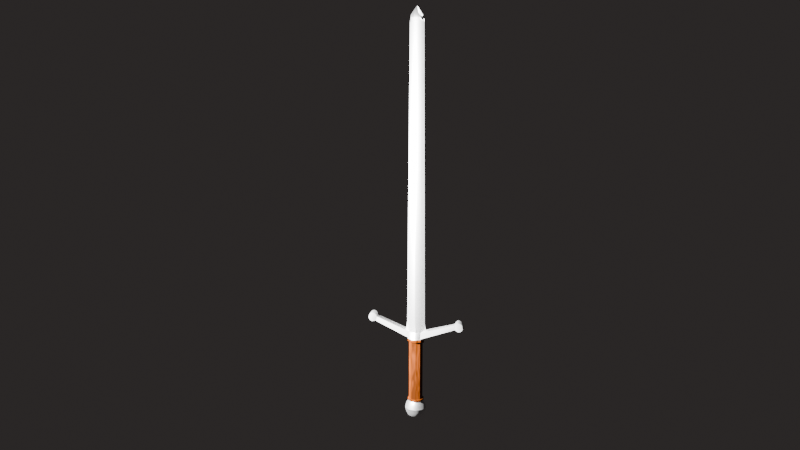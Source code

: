 # Source: espadaClaymore.blend  (saved by Blender 4.5.90; exported with 4.5.12 LTS)
import bpy
from mathutils import Matrix  # noqa: F401  (used for matrix-valued properties, if any)

bpy.ops.wm.read_factory_settings(use_empty=True)
scene = bpy.context.scene
scene.name = 'Scene'

# ---- collections
col_collection = bpy.data.collections.new('Collection'); scene.collection.children.link(col_collection)

# ---- materials (node trees are filled in below, after node groups)
mat_metal_001 = bpy.data.materials.new('Metal.001')
mat_mangomadera = bpy.data.materials.new('mangoMadera')

# ---- node groups
ng_smooth_by_angle = bpy.data.node_groups.new('Smooth by Angle', 'GeometryNodeTree')
_s = ng_smooth_by_angle.interface.new_socket(name='Mesh', in_out='OUTPUT', socket_type='NodeSocketGeometry')
_s = ng_smooth_by_angle.interface.new_socket(name='Mesh', in_out='INPUT', socket_type='NodeSocketGeometry')
_s = ng_smooth_by_angle.interface.new_socket(name='Angle', in_out='INPUT', socket_type='NodeSocketFloat')
_s.subtype = 'ANGLE'
_s.default_value = 0.5236
_s.min_value = 0.0
_s.max_value = 3.142
_s.description = 'Maximum face angle for smooth edges'
_s = ng_smooth_by_angle.interface.new_socket(name='Ignore Sharpness', in_out='INPUT', socket_type='NodeSocketBool')
_s.force_non_field = True
ng_smooth_by_angle.description = 'Set the sharpness of mesh edges based on the angle between the neighboring faces'
ng_smooth_by_angle.is_modifier = True
_N = ng_smooth_by_angle.nodes; _L = ng_smooth_by_angle.links
n0 = _N.new('GeometryNodeSetShadeSmooth'); n0.name = 'Set Shade Smooth'; n0.location = (120, -80)
n0.domain = 'EDGE'
n1 = _N.new('GeometryNodeSetShadeSmooth'); n1.name = 'Set Shade Smooth.001'; n1.location = (300, -80)
n2 = _N.new('NodeGroupOutput'); n2.name = 'Group Output'; n2.location = (480, -80)
n3 = _N.new('GeometryNodeInputMeshEdgeAngle'); n3.name = 'Edge Angle'; n3.location = (-440, -240)
n4 = _N.new('NodeGroupInput'); n4.name = 'Group Input'; n4.location = (-80, -80)
n5 = _N.new('GeometryNodeInputEdgeSmooth'); n5.name = 'Is Edge Smooth'; n5.location = (-260, -120)
n6 = _N.new('GeometryNodeInputShadeSmooth'); n6.name = 'Is Shade Smooth'; n6.location = (-440, -397)
n7 = _N.new('FunctionNodeCompare'); n7.name = 'Compare'; n7.location = (-260, -260)
n7.operation = 'LESS_EQUAL'
n7.inputs[6].default_value = (0.0, 0.0, 0.0, 0.0)
n7.inputs[7].default_value = (0.0, 0.0, 0.0, 0.0)
n8 = _N.new('FunctionNodeBooleanMath'); n8.name = 'Boolean Math.001'; n8.location = (-80, -260)
n9 = _N.new('NodeGroupInput'); n9.name = 'Group Input.001'; n9.location = (-440, -329)
n10 = _N.new('NodeGroupInput'); n10.name = 'Group Input.002'; n10.location = (-259, -189)
n11 = _N.new('FunctionNodeBooleanMath'); n11.name = 'Boolean Math'; n11.location = (-80, -149)
n11.operation = 'OR'
n12 = _N.new('FunctionNodeBooleanMath'); n12.name = 'Boolean Math.002'; n12.location = (-260, -380)
n12.operation = 'OR'
n13 = _N.new('NodeGroupInput'); n13.name = 'Group Input.003'; n13.location = (-440, -460)
_L.new(n3.outputs[0], n7.inputs[0])
_L.new(n1.outputs[0], n2.inputs[0])
_L.new(n9.outputs[1], n7.inputs[1])
_L.new(n7.outputs[0], n8.inputs[0])
_L.new(n4.outputs[0], n0.inputs[0])
_L.new(n0.outputs[0], n1.inputs[0])
_L.new(n8.outputs[0], n0.inputs[2])
_L.new(n10.outputs[2], n11.inputs[1])
_L.new(n5.outputs[0], n11.inputs[0])
_L.new(n11.outputs[0], n0.inputs[1])
_L.new(n13.outputs[2], n12.inputs[1])
_L.new(n6.outputs[0], n12.inputs[0])
_L.new(n12.outputs[0], n8.inputs[1])
n2.is_active_output = True

# ---- material node trees
mat_metal_001.use_nodes = True; mat_metal_001.node_tree.nodes.clear()
_N = mat_metal_001.node_tree.nodes; _L = mat_metal_001.node_tree.links
n0 = _N.new('ShaderNodeBsdfPrincipled'); n0.name = 'BSDF Principista'; n0.location = (365, 246)
n0.inputs[2].default_value = 0.4591
n1 = _N.new('ShaderNodeOutputMaterial'); n1.name = 'Material'; n1.location = (673, 208)
n2 = _N.new('ShaderNodeTexNoise'); n2.name = 'Ruido'; n2.location = (-876, 52)
n2.inputs[2].default_value = 11.8
n2.inputs[4].default_value = 0.35
n2.inputs[5].default_value = 0.1
n2.inputs[8].default_value = 0.5
n3 = _N.new('ShaderNodeValToRGB'); n3.name = 'Rampa de color'; n3.location = (-685, 129)
while len(n3.color_ramp.elements) > 1: n3.color_ramp.elements.remove(n3.color_ramp.elements[-1])
n3.color_ramp.elements[0].position = 0.0; n3.color_ramp.elements[0].color = (0.0, 0.0, 0.0, 1.0)
_e = n3.color_ramp.elements.new(1.0); _e.color = (1.0, 1.0, 1.0, 1.0)
n4 = _N.new('ShaderNodeMapping'); n4.name = 'Mapeo'; n4.location = (-1137, 40)
n5 = _N.new('ShaderNodeTexCoord'); n5.name = 'Coordenadas de texturizado'; n5.location = (-1317, 40)
n6 = _N.new('ShaderNodeMix'); n6.name = 'Mezclar'; n6.location = (-380, 215)
n6.data_type = 'RGBA'
n6.inputs[0].default_value = 0.8083
n6.inputs[7].default_value = (1.0, 1.0, 1.0, 1.0)
n7 = _N.new('ShaderNodeAmbientOcclusion'); n7.name = 'Oclusión ambiental'; n7.location = (-624, -168)
n7.samples = 3
n7.inside = True
n7.only_local = True
n7.inputs[0].default_value = (0.05571, 0.05571, 0.05571, 1.0)
n7.inputs[1].default_value = 0.005
n8 = _N.new('ShaderNodeMix'); n8.name = 'Mezclar.001'; n8.location = (-78, 81)
n8.data_type = 'RGBA'
n9 = _N.new('ShaderNodeAmbientOcclusion'); n9.name = 'Oclusión ambiental.001'; n9.location = (-626, -399)
n9.samples = 3
n9.inside = True
n9.inputs[0].default_value = (0.05571, 0.05571, 0.05571, 1.0)
n9.inputs[1].default_value = 0.005
n10 = _N.new('ShaderNodeMix'); n10.name = 'Mezclar.002'; n10.location = (-436, -217)
n10.data_type = 'RGBA'
n10.blend_type = 'ADD'
n11 = _N.new('ShaderNodeBevel'); n11.name = 'Biselar'; n11.location = (-403, 437)
n11.inputs[0].default_value = 0.005
n12 = _N.new('ShaderNodeValToRGB'); n12.name = 'Rampa de color.001'; n12.location = (-101, 444)
while len(n12.color_ramp.elements) > 1: n12.color_ramp.elements.remove(n12.color_ramp.elements[-1])
n12.color_ramp.elements[0].position = 0.2227; n12.color_ramp.elements[0].color = (1.0, 1.0, 1.0, 1.0)
_e = n12.color_ramp.elements.new(0.95); _e.color = (0.07816, 0.07816, 0.07816, 1.0)
_L.new(n0.outputs[0], n1.inputs[0])
_L.new(n2.outputs[0], n3.inputs[0])
_L.new(n4.outputs[0], n2.inputs[0])
_L.new(n5.outputs[3], n4.inputs[0])
_L.new(n3.outputs[0], n6.inputs[6])
_L.new(n6.outputs[2], n8.inputs[6])
_L.new(n7.outputs[0], n10.inputs[6])
_L.new(n9.outputs[0], n10.inputs[7])
_L.new(n10.outputs[2], n8.inputs[7])
_L.new(n11.outputs[0], n12.inputs[0])
_L.new(n12.outputs[0], n0.inputs[0])
_L.new(n6.outputs[2], n0.inputs[1])
n1.is_active_output = True
mat_mangomadera.use_nodes = True; mat_mangomadera.node_tree.nodes.clear()
_N = mat_mangomadera.node_tree.nodes; _L = mat_mangomadera.node_tree.links
n0 = _N.new('ShaderNodeBsdfPrincipled'); n0.name = 'BSDF Principista'; n0.location = (-27, 151)
n0.inputs[2].default_value = 0.0
n1 = _N.new('ShaderNodeOutputMaterial'); n1.name = 'Material'; n1.location = (277, 170)
n2 = _N.new('ShaderNodeTexWave'); n2.name = 'Ondas'; n2.location = (-710, 168)
n2.inputs[1].default_value = 4.6
n2.inputs[4].default_value = -1.4
n2.inputs[5].default_value = 0.7462
n3 = _N.new('ShaderNodeTexNoise'); n3.name = 'Ruido'; n3.location = (-705, -173)
n3.inputs[2].default_value = 7.6
n3.inputs[3].default_value = 3.9
n3.inputs[4].default_value = 1.0
n3.inputs[5].default_value = 0.2
n3.inputs[8].default_value = 5.0
n4 = _N.new('ShaderNodeMix'); n4.name = 'Mezclar'; n4.location = (-218, 131)
n4.data_type = 'RGBA'
n5 = _N.new('ShaderNodeValToRGB'); n5.name = 'Rampa de color'; n5.location = (-515, 150)
while len(n5.color_ramp.elements) > 1: n5.color_ramp.elements.remove(n5.color_ramp.elements[-1])
n5.color_ramp.elements[0].position = 0.9455; n5.color_ramp.elements[0].color = (0.16, 0.03353, 0.000261, 1.0)
_e = n5.color_ramp.elements.new(0.9909); _e.color = (0.0537, 0.01471, 0.00417, 1.0)
n6 = _N.new('ShaderNodeValToRGB'); n6.name = 'Rampa de color.001'; n6.location = (-522, -82)
while len(n6.color_ramp.elements) > 1: n6.color_ramp.elements.remove(n6.color_ramp.elements[-1])
n6.color_ramp.elements[0].position = 0.4273; n6.color_ramp.elements[0].color = (0.04681, 0.0114, 0.002511, 1.0)
_e = n6.color_ramp.elements.new(0.8227); _e.color = (1.0, 0.2305, 0.06095, 1.0)
_L.new(n0.outputs[0], n1.inputs[0])
_L.new(n5.outputs[0], n4.inputs[6])
_L.new(n2.outputs[1], n5.inputs[0])
_L.new(n4.outputs[2], n0.inputs[0])
_L.new(n3.outputs[0], n6.inputs[0])
_L.new(n6.outputs[0], n4.inputs[7])
n1.is_active_output = True

# ---- world
world_world = bpy.data.worlds.new('World'); scene.world = world_world
world_world.use_nodes = True; world_world.node_tree.nodes.clear()
_N = world_world.node_tree.nodes; _L = world_world.node_tree.links
n0 = _N.new('ShaderNodeOutputWorld'); n0.name = 'World Output'; n0.location = (200, 100)
n1 = _N.new('ShaderNodeBackground'); n1.name = 'Background'; n1.location = (-200, 100)
n1.inputs[0].default_value = (0.03004, 0.02653, 0.02591, 1.0)
_L.new(n1.outputs[0], n0.inputs[0])
n0.is_active_output = True
world_world.color = (0.05088, 0.05088, 0.05088)
world_world.sun_shadow_jitter_overblur = 0.0

# ---- cameras
cam_c_mara = bpy.data.cameras.new('Cámara')

# ---- lights
light_punto = bpy.data.lights.new('Punto', 'POINT')
light_punto.exposure = 9.443
light_punto.energy = 2.0

# ---- meshes
me_cilindro_002 = bpy.data.meshes.new('Cilindro.002')
me_cilindro_002.from_pydata([(0.0, 1.0, -0.9452), (0.0, 1.0, 1.0), (0.5878, 0.809, -1.0), (0.5878, 0.809, 1.0), (0.9511, 0.309, -1.0), (0.9511, 0.309, 1.0), (0.9511, -0.309, -1.0), (0.9511, -0.309, 1.0), (0.5878, -0.809, -1.0), (0.5878, -0.809, 1.0), (0.0, -1.0, -0.9452), (0.0, -1.0, 1.0), (-0.5878, -0.809, -1.0), (-0.5878, -0.809, 1.0), (-0.9511, -0.309, -1.0), (-0.9511, -0.309, 1.0), (-0.9511, 0.309, -1.0), (-0.9511, 0.309, 1.0), (-0.5878, 0.809, -1.0), (-0.5878, 0.809, 1.0), (0.8219, 1.131, 1.133), (-1.27e-07, 1.398, 1.133), (1.33, 0.4321, 1.133), (1.33, -0.4321, 1.133), (0.8219, -1.131, 1.133), (-1.27e-07, -1.398, 1.133), (-0.8219, -1.131, 1.133), (-1.33, -0.4321, 1.133), (-1.33, 0.4321, 1.133), (-0.8219, 1.131, 1.133), (0.9011, 1.24, 1.244), (-9.831e-08, 1.533, 1.244), (1.458, 0.4737, 1.244), (1.458, -0.4737, 1.244), (0.9011, -1.24, 1.244), (-9.831e-08, -1.533, 1.244), (-0.9011, -1.24, 1.244), (-1.458, -0.4737, 1.244), (-1.458, 0.4737, 1.244), (-0.9011, 1.24, 1.244), (0.8237, 1.134, 1.354), (-9.777e-08, 1.401, 1.354), (1.333, 0.4331, 1.354), (1.333, -0.4331, 1.354), (0.8237, -1.134, 1.354), (-9.777e-08, -1.401, 1.354), (-0.8237, -1.134, 1.354), (-1.333, -0.4331, 1.354), (-1.333, 0.4331, 1.354), (-0.8237, 1.134, 1.354), (0.6522, 0.8977, 1.489), (-1.378e-07, 1.11, 1.489), (1.055, 0.3429, 1.489), (1.055, -0.3429, 1.489), (0.6522, -0.8977, 1.489), (-1.378e-07, -1.11, 1.489), (-0.6522, -0.8977, 1.489), (-1.055, -0.3429, 1.489), (-1.055, 0.3429, 1.489), (-0.6522, 0.8977, 1.489), (0.3909, 0.5381, 1.551), (-1.766e-07, 0.6651, 1.551), (0.6325, 0.2055, 1.551), (0.6325, -0.2055, 1.551), (0.3909, -0.5381, 1.551), (-1.766e-07, -0.6651, 1.551), (-0.3909, -0.5381, 1.551), (-0.6325, -0.2055, 1.551), (-0.6325, 0.2055, 1.551), (-0.3909, 0.5381, 1.551), (1.698e-07, 1.441, -1.286), (0.4378, 0.809, -1.193), (0.5511, 0.309, -1.193), (0.5511, -0.309, -1.193), (0.4378, -0.809, -1.193), (1.698e-07, -1.441, -1.286), (-0.4378, -0.809, -1.193), (-0.5511, -0.309, -1.193), (-0.5511, 0.309, -1.193), (-0.4378, 0.809, -1.193), (2.259e-08, 5.846, -1.4), (0.4286, 5.845, -1.401), (-0.4286, 5.845, -1.401), (1.474e-07, 5.615, -1.533), (0.4286, 5.616, -1.533), (-0.4286, 5.616, -1.533), (0.4286, -5.76, -1.419), (2.259e-08, -5.76, -1.418), (-0.4286, -5.76, -1.419), (0.4286, -5.646, -1.558), (1.474e-07, -5.645, -1.558), (-0.4286, -5.646, -1.558), (1.698e-07, 1.0, -10.37), (0.08778, 0.809, -10.43), (0.2511, 0.309, -10.43), (0.2511, -0.309, -10.43), (0.08778, -0.809, -10.43), (1.698e-07, -1.0, -10.37), (-0.08778, -0.809, -10.37), (-0.2511, -0.309, -10.37), (-0.2511, 0.309, -10.37), (-0.08778, 0.809, -10.37), (-0.8014, -0.6563, -1.0), (-1.116, -0.2553, -1.0), (-1.116, 0.2553, -1.0), (-0.8014, 0.6563, -1.0), (-0.6778, -0.2202, -1.193), (-0.6778, 0.2202, -1.193), (0.8014, 0.6563, -1.0), (1.116, 0.2553, -1.0), (1.116, -0.2553, -1.0), (0.8014, -0.6563, -1.0), (0.6778, 0.2202, -1.193), (0.6778, -0.2202, -1.193), (1.698e-07, 1.0, -10.48), (0.08778, 0.809, -10.51), (0.2511, 0.309, -10.51), (0.2511, -0.309, -10.51), (0.08778, -0.809, -10.51), (1.698e-07, -1.0, -10.48), (-0.08778, -0.809, -10.51), (-0.2511, -0.309, -10.51), (-0.2511, 0.309, -10.51), (-0.08778, 0.809, -10.51), (0.08778, 0.809, -10.6), (0.2511, 0.309, -10.6), (0.2511, -0.309, -10.6), (0.08778, -0.809, -10.6), (-0.08778, -0.809, -10.6), (-0.2511, -0.309, -10.6), (-0.2511, 0.309, -10.6), (-0.08778, 0.809, -10.6), (0.05954, 0.07328, -10.83), (0.05954, -0.07328, -10.83), (-0.05954, -0.07328, -10.83), (-0.05954, 0.07328, -10.83), (0.5415, 0.103, -1.486), (0.5415, -0.103, -1.486), (-0.5415, -0.103, -1.485), (-0.5415, 0.103, -1.485), (-0.2814, 0.809, -1.485), (-0.2814, -0.809, -1.485), (1.698e-07, 1.3, -1.485), (0.2814, -0.809, -1.486), (0.2814, 0.809, -1.486), (1.698e-07, -1.3, -1.485), (-1.182e-07, 6.0, -1.374), (0.4107, 5.936, -1.411), (-0.4107, 5.936, -1.411), (7.04e-08, 5.652, -1.575), (0.4107, 5.716, -1.538), (-0.4107, 5.716, -1.538), (0.4107, -5.858, -1.426), (-1.204e-07, -5.89, -1.386), (-0.4107, -5.858, -1.426), (0.4107, -5.749, -1.559), (6.822e-08, -5.717, -1.598), (-0.4107, -5.749, -1.559), (-2.967e-07, 6.209, -1.348), (0.4438, 6.123, -1.394), (-0.4438, 6.123, -1.394), (-1.072e-07, 5.73, -1.624), (0.4438, 5.806, -1.577), (-0.4438, 5.806, -1.577), (0.4438, -6.028, -1.401), (-2.991e-07, -6.073, -1.353), (-0.4438, -6.028, -1.401), (0.4438, -5.87, -1.594), (-1.097e-07, -5.835, -1.643), (-0.4438, -5.87, -1.594), (-6.815e-07, 6.554, -1.325), (0.483, 6.442, -1.382), (-0.483, 6.442, -1.382), (-4.926e-07, 5.922, -1.69), (0.483, 6.011, -1.631), (-0.483, 6.011, -1.631), (0.483, -6.332, -1.377), (-6.902e-07, -6.394, -1.317), (-0.483, -6.332, -1.377), (0.483, -6.117, -1.639), (-4.936e-07, -6.079, -1.7), (-0.483, -6.117, -1.639), (-1.024e-06, 6.814, -1.346), (0.483, 6.702, -1.402), (-0.483, 6.702, -1.402), (-8.349e-07, 6.182, -1.71), (0.483, 6.27, -1.652), (-0.483, 6.27, -1.652), (0.483, -6.605, -1.387), (-1.031e-06, -6.667, -1.327), (-0.483, -6.605, -1.387), (0.483, -6.39, -1.649), (-8.342e-07, -6.352, -1.711), (-0.483, -6.39, -1.649), (-1.371e-06, 7.012, -1.404), (0.4497, 6.922, -1.452), (-0.4497, 6.922, -1.452), (-1.181e-06, 6.51, -1.694), (0.4497, 6.587, -1.645), (-0.4497, 6.587, -1.645), (0.4497, -6.863, -1.427), (-1.369e-06, -6.911, -1.377), (-0.4497, -6.863, -1.427), (0.4497, -6.696, -1.631), (-1.179e-06, -6.661, -1.682), (-0.4497, -6.696, -1.631), (-1.552e-06, 7.052, -1.466), (0.4043, 6.991, -1.501), (-0.4043, 6.991, -1.501), (-1.361e-06, 6.727, -1.653), (0.4043, 6.789, -1.618), (-0.4043, 6.789, -1.618), (0.4043, -6.972, -1.473), (-1.541e-06, -7.001, -1.436), (-0.4043, -6.972, -1.473), (0.4043, -6.871, -1.596), (-1.36e-06, -6.84, -1.633), (-0.4043, -6.871, -1.596), (0.0, 1.0, -0.8601), (0.5878, 0.809, -0.9125), (0.9511, 0.309, -0.9125), (0.9511, -0.309, -0.9125), (0.5878, -0.809, -0.9125), (0.0, -1.0, -0.8601), (-0.5878, -0.809, -0.9125), (-0.9511, -0.309, -0.9125), (-0.9511, 0.309, -0.9125), (-0.5878, 0.809, -0.9125), (0.0, 1.0, 0.9454), (0.5878, 0.809, 0.9439), (0.9511, 0.309, 0.9439), (0.9511, -0.309, 0.9439), (0.5878, -0.809, 0.9439), (0.0, -1.0, 0.9454), (-0.5878, -0.809, 0.9439), (-0.9511, -0.309, 0.9439), (-0.9511, 0.309, 0.9439), (-0.5878, 0.809, 0.9439), (0.6786, 0.934, 1.0), (0.7029, 0.935, 0.98), (0.6719, 0.9572, 0.98), (0.6891, 0.9364, 0.997), (0.6775, 0.9446, 0.997), (0.686, 0.9442, 0.9948), (0.6943, 0.9437, 0.98), (0.6979, 0.9367, 0.9898), (0.6914, 0.9439, 0.9895), (0.6751, 0.953, 0.9898), (0.683, 0.9518, 0.98), (0.6841, 0.9491, 0.9895), (0.01902, 1.169, 0.98), (-0.01902, 1.169, 0.98), (0.0, 1.154, 1.0), (0.006953, 1.171, 0.98), (0.01401, 1.168, 0.9898), (0.004463, 1.17, 0.9895), (-0.01401, 1.168, 0.9898), (-0.006953, 1.171, 0.98), (-0.004463, 1.17, 0.9895), (0.007123, 1.162, 0.997), (-0.007123, 1.162, 0.997), (-5.355e-09, 1.167, 0.9948), (0.01902, 1.169, 0.9654), (0.0, 1.154, 0.9454), (-0.01902, 1.169, 0.9654), (0.014, 1.168, 0.9556), (0.006953, 1.171, 0.9654), (0.004461, 1.17, 0.9559), (-0.007116, 1.162, 0.9483), (0.007115, 1.162, 0.9483), (-8.382e-09, 1.167, 0.9506), (-0.006953, 1.171, 0.9654), (-0.014, 1.168, 0.9556), (-0.004461, 1.17, 0.9559), (1.077, 0.4004, 1.0), (1.081, 0.4282, 0.98), (1.083, 0.4084, 0.9973), (1.085, 0.4186, 0.99), (0.6786, -0.934, 1.0), (0.6719, -0.9572, 0.98), (0.7029, -0.935, 0.98), (0.6775, -0.9446, 0.997), (0.6891, -0.9364, 0.997), (0.686, -0.9442, 0.9948), (0.683, -0.9518, 0.98), (0.6751, -0.953, 0.9898), (0.6841, -0.9491, 0.9895), (0.6979, -0.9367, 0.9898), (0.6943, -0.9437, 0.98), (0.6914, -0.9439, 0.9895), (1.081, -0.4282, 0.98), (1.077, -0.4004, 1.0), (1.085, -0.4186, 0.99), (1.083, -0.4084, 0.9973), (0.01902, -1.169, 0.98), (0.0, -1.154, 1.0), (-0.01902, -1.169, 0.98), (0.01401, -1.168, 0.9898), (0.006953, -1.171, 0.98), (0.004463, -1.17, 0.9895), (-0.007123, -1.162, 0.997), (0.007123, -1.162, 0.997), (5.355e-09, -1.167, 0.9948), (-0.006953, -1.171, 0.98), (-0.01401, -1.168, 0.9898), (-0.004463, -1.17, 0.9895), (-0.6719, -0.9572, 0.98), (-0.6786, -0.934, 1.0), (-0.7027, -0.9348, 0.98), (-0.6751, -0.953, 0.9898), (-0.6829, -0.9518, 0.98), (-0.6841, -0.9491, 0.9895), (-0.6891, -0.9363, 0.997), (-0.6775, -0.9446, 0.997), (-0.686, -0.9442, 0.9948), (-0.6942, -0.9436, 0.98), (-0.6978, -0.9366, 0.9898), (-0.6913, -0.9439, 0.9895), (-1.098, -0.3568, 1.0), (-1.118, -0.3432, 0.98), (-1.106, -0.3794, 0.98), (-1.108, -0.3524, 0.997), (-1.103, -0.366, 0.997), (-1.11, -0.3606, 0.9948), (-1.116, -0.3554, 0.98), (-1.115, -0.3476, 0.9898), (-1.114, -0.3573, 0.9895), (-1.106, -0.3742, 0.9898), (-1.112, -0.3686, 0.98), (-1.111, -0.3658, 0.9895), (-1.098, 0.3568, 1.0), (-1.106, 0.3794, 0.98), (-1.118, 0.3432, 0.98), (-1.103, 0.366, 0.997), (-1.108, 0.3524, 0.997), (-1.11, 0.3606, 0.9948), (-1.112, 0.3686, 0.98), (-1.106, 0.3742, 0.9898), (-1.111, 0.3658, 0.9895), (-1.115, 0.3476, 0.9898), (-1.116, 0.3554, 0.98), (-1.114, 0.3573, 0.9895), (-0.6786, 0.934, 1.0), (-0.6719, 0.9572, 0.98), (-0.7027, 0.9348, 0.98), (-0.6775, 0.9446, 0.997), (-0.6891, 0.9363, 0.997), (-0.686, 0.9442, 0.9948), (-0.6829, 0.9518, 0.98), (-0.6751, 0.953, 0.9898), (-0.6841, 0.9491, 0.9895), (-0.6978, 0.9366, 0.9898), (-0.6942, 0.9436, 0.98), (-0.6913, 0.9439, 0.9895), (0.6719, 0.9572, 0.9639), (0.7029, 0.935, 0.9639), (0.6786, 0.934, 0.9439), (0.683, 0.9518, 0.9639), (0.6751, 0.953, 0.9541), (0.6841, 0.9491, 0.9544), (0.6979, 0.9367, 0.9541), (0.6943, 0.9437, 0.9639), (0.6914, 0.9439, 0.9544), (0.6775, 0.9446, 0.9468), (0.6891, 0.9363, 0.9468), (0.6861, 0.9442, 0.9491), (1.077, 0.4004, 0.9439), (1.081, 0.4282, 0.9639), (1.083, 0.4084, 0.9465), (1.085, 0.4186, 0.9539), (1.081, -0.4282, 0.9639), (1.077, -0.4004, 0.9439), (1.085, -0.4186, 0.9539), (1.083, -0.4084, 0.9465), (0.7029, -0.935, 0.9639), (0.6719, -0.9572, 0.9639), (0.6786, -0.934, 0.9439), (0.6943, -0.9437, 0.9639), (0.6979, -0.9367, 0.9541), (0.6914, -0.9439, 0.9544), (0.6751, -0.953, 0.9541), (0.683, -0.9518, 0.9639), (0.6841, -0.9491, 0.9544), (0.6891, -0.9363, 0.9468), (0.6775, -0.9446, 0.9468), (0.6861, -0.9442, 0.9491), (0.01902, -1.169, 0.9654), (-0.01902, -1.169, 0.9654), (0.0, -1.154, 0.9454), (0.006953, -1.171, 0.9654), (0.014, -1.168, 0.9556), (0.004461, -1.17, 0.9559), (-0.014, -1.168, 0.9556), (-0.006953, -1.171, 0.9654), (-0.004461, -1.17, 0.9559), (0.007116, -1.162, 0.9483), (-0.007115, -1.162, 0.9483), (8.382e-09, -1.167, 0.9506), (-0.6719, -0.9572, 0.9639), (-0.7027, -0.9348, 0.9639), (-0.6786, -0.934, 0.9439), (-0.6829, -0.9518, 0.9639), (-0.6751, -0.953, 0.9541), (-0.6841, -0.9491, 0.9544), (-0.6978, -0.9366, 0.9541), (-0.6942, -0.9436, 0.9639), (-0.6913, -0.9439, 0.9544), (-0.6775, -0.9446, 0.9468), (-0.6891, -0.9363, 0.9468), (-0.686, -0.9442, 0.9491), (-1.106, -0.3794, 0.9639), (-1.118, -0.3432, 0.9639), (-1.098, -0.3568, 0.9439), (-1.112, -0.3686, 0.9639), (-1.106, -0.3742, 0.9541), (-1.111, -0.3658, 0.9544), (-1.115, -0.3476, 0.9541), (-1.116, -0.3554, 0.9639), (-1.114, -0.3573, 0.9544), (-1.103, -0.366, 0.9468), (-1.108, -0.3524, 0.9468), (-1.11, -0.3606, 0.949), (-1.118, 0.3432, 0.9639), (-1.106, 0.3794, 0.9639), (-1.098, 0.3568, 0.9439), (-1.116, 0.3554, 0.9639), (-1.115, 0.3476, 0.9541), (-1.114, 0.3573, 0.9544), (-1.106, 0.3742, 0.9541), (-1.112, 0.3686, 0.9639), (-1.111, 0.3658, 0.9544), (-1.108, 0.3524, 0.9468), (-1.103, 0.366, 0.9468), (-1.11, 0.3606, 0.949), (-0.7027, 0.9348, 0.9639), (-0.6719, 0.9572, 0.9639), (-0.6786, 0.934, 0.9439), (-0.6942, 0.9436, 0.9639), (-0.6978, 0.9366, 0.9541), (-0.6913, 0.9439, 0.9544), (-0.6751, 0.953, 0.9541), (-0.6829, 0.9518, 0.9639), (-0.6841, 0.9491, 0.9544), (-0.6891, 0.9363, 0.9468), (-0.6775, 0.9446, 0.9468), (-0.686, 0.9442, 0.9491), (0.0, 1.173, -0.9452), (-0.01902, 1.188, -0.9267), (0.01902, 1.188, -0.9267), (-0.006875, 1.181, -0.9428), (0.006875, 1.181, -0.9428), (-1.921e-08, 1.186, -0.9407), (-0.006951, 1.19, -0.9267), (-0.01375, 1.186, -0.9361), (-0.004387, 1.188, -0.9356), (0.01375, 1.186, -0.9361), (0.006951, 1.19, -0.9267), (0.004387, 1.188, -0.9356), (0.6836, 0.9716, -0.9784), (0.7144, 0.9492, -0.98), (0.6908, 0.948, -1.0), (0.6946, 0.9662, -0.9789), (0.6867, 0.9673, -0.9886), (0.6959, 0.9634, -0.9888), (0.7097, 0.9508, -0.9898), (0.7059, 0.958, -0.9795), (0.7032, 0.9581, -0.9892), (0.6893, 0.9588, -0.9964), (0.7011, 0.9504, -0.997), (0.6979, 0.9583, -0.9945), (0.682, 0.9727, -0.9312), (0.6883, 0.9498, -0.9125), (0.7129, 0.9503, -0.9325), (0.6853, 0.9686, -0.9217), (0.6931, 0.9673, -0.9316), (0.6941, 0.9648, -0.9224), (0.6988, 0.952, -0.9154), (0.6876, 0.9603, -0.915), (0.6959, 0.9599, -0.9174), (0.7043, 0.9591, -0.9321), (0.7078, 0.9521, -0.9227), (0.7012, 0.9595, -0.9227), (1.124, 0.3852, -0.98), (1.136, 0.349, -0.98), (1.116, 0.3625, -1.0), (1.13, 0.3743, -0.98), (1.124, 0.3799, -0.9898), (1.129, 0.3715, -0.9895), (1.133, 0.3533, -0.9898), (1.134, 0.3611, -0.98), (1.132, 0.363, -0.9895), (1.121, 0.3717, -0.997), (1.125, 0.3581, -0.997), (1.128, 0.3664, -0.9948), (1.124, 0.3851, -0.9325), (1.116, 0.3625, -0.9125), (1.136, 0.349, -0.9325), (1.124, 0.3799, -0.9227), (1.13, 0.3743, -0.9325), (1.129, 0.3715, -0.923), (1.125, 0.3582, -0.9154), (1.121, 0.3717, -0.9154), (1.128, 0.3664, -0.9177), (1.134, 0.3611, -0.9325), (1.133, 0.3533, -0.9227), (1.132, 0.363, -0.923), (1.136, -0.349, -0.98), (1.124, -0.3852, -0.98), (1.116, -0.3625, -1.0), (1.134, -0.3611, -0.98), (1.133, -0.3533, -0.9898), (1.132, -0.363, -0.9895), (1.124, -0.3799, -0.9898), (1.13, -0.3743, -0.98), (1.129, -0.3715, -0.9895), (1.125, -0.3581, -0.997), (1.121, -0.3717, -0.997), (1.128, -0.3664, -0.9948), (1.136, -0.349, -0.9325), (1.116, -0.3625, -0.9125), (1.124, -0.3851, -0.9325), (1.133, -0.3533, -0.9227), (1.134, -0.3611, -0.9325), (1.132, -0.363, -0.923), (1.121, -0.3717, -0.9154), (1.125, -0.3582, -0.9154), (1.128, -0.3664, -0.9177), (1.13, -0.3743, -0.9325), (1.124, -0.3799, -0.9227), (1.129, -0.3715, -0.923), (0.7144, -0.9492, -0.98), (0.6836, -0.9716, -0.9784), (0.6908, -0.948, -1.0), (0.7059, -0.958, -0.9795), (0.7097, -0.9508, -0.9898), (0.7032, -0.9581, -0.9892), (0.6867, -0.9673, -0.9886), (0.6946, -0.9662, -0.9789), (0.6959, -0.9633, -0.9888), (0.7011, -0.9504, -0.997), (0.6893, -0.9588, -0.9964), (0.6979, -0.9583, -0.9945), (0.7129, -0.9503, -0.9325), (0.6883, -0.9498, -0.9125), (0.682, -0.9727, -0.9312), (0.7078, -0.9521, -0.9227), (0.7043, -0.9591, -0.9321), (0.7012, -0.9595, -0.9227), (0.6876, -0.9603, -0.915), (0.6988, -0.952, -0.9154), (0.6959, -0.9599, -0.9174), (0.6931, -0.9673, -0.9316), (0.6853, -0.9686, -0.9217), (0.6941, -0.9648, -0.9224), (0.01902, -1.188, -0.9267), (-0.01902, -1.188, -0.9267), (0.0, -1.173, -0.9452), (0.006951, -1.19, -0.9267), (0.01375, -1.186, -0.9361), (0.004387, -1.188, -0.9356), (-0.01375, -1.186, -0.9361), (-0.006951, -1.19, -0.9267), (-0.004387, -1.188, -0.9356), (0.006875, -1.181, -0.9428), (-0.006875, -1.181, -0.9428), (1.921e-08, -1.186, -0.9407), (0.01903, -1.188, -0.8816), (0.0, -1.173, -0.8601), (-0.01903, -1.188, -0.8816), (0.01425, -1.186, -0.8714), (0.006955, -1.19, -0.8816), (0.004536, -1.188, -0.8716), (-0.007359, -1.181, -0.8636), (0.007359, -1.181, -0.8636), (1.967e-08, -1.186, -0.8659), (-0.006954, -1.19, -0.8816), (-0.01425, -1.186, -0.8714), (-0.004536, -1.188, -0.8716), (-0.6836, -0.9716, -0.9784), (-0.7144, -0.9492, -0.98), (-0.6908, -0.948, -1.0), (-0.6946, -0.9662, -0.9789), (-0.6867, -0.9673, -0.9886), (-0.6959, -0.9634, -0.9888), (-0.7097, -0.9508, -0.9898), (-0.7059, -0.958, -0.9795), (-0.7032, -0.9581, -0.9892), (-0.6893, -0.9588, -0.9964), (-0.7011, -0.9504, -0.997), (-0.6979, -0.9583, -0.9945), (-0.682, -0.9727, -0.9312), (-0.6883, -0.9498, -0.9125), (-0.7129, -0.9503, -0.9325), (-0.6853, -0.9686, -0.9217), (-0.6931, -0.9673, -0.9316), (-0.6941, -0.9648, -0.9224), (-0.6988, -0.952, -0.9154), (-0.6876, -0.9603, -0.915), (-0.6959, -0.9599, -0.9174), (-0.7043, -0.9591, -0.9321), (-0.7078, -0.9521, -0.9227), (-0.7012, -0.9595, -0.9227), (-1.124, -0.3852, -0.98), (-1.136, -0.349, -0.98), (-1.116, -0.3625, -1.0), (-1.13, -0.3743, -0.98), (-1.124, -0.3799, -0.9898), (-1.129, -0.3715, -0.9895), (-1.133, -0.3533, -0.9898), (-1.134, -0.3611, -0.98), (-1.132, -0.363, -0.9895), (-1.121, -0.3717, -0.997), (-1.125, -0.3581, -0.997), (-1.128, -0.3664, -0.9948), (-1.124, -0.3851, -0.9325), (-1.116, -0.3625, -0.9125), (-1.136, -0.349, -0.9325), (-1.124, -0.3799, -0.9227), (-1.13, -0.3743, -0.9325), (-1.129, -0.3715, -0.923), (-1.125, -0.3582, -0.9154), (-1.121, -0.3717, -0.9154), (-1.128, -0.3664, -0.9177), (-1.134, -0.3611, -0.9325), (-1.133, -0.3533, -0.9227), (-1.132, -0.363, -0.923), (-1.136, 0.349, -0.98), (-1.124, 0.3852, -0.98), (-1.116, 0.3625, -1.0), (-1.134, 0.3611, -0.98), (-1.133, 0.3533, -0.9898), (-1.132, 0.363, -0.9895), (-1.124, 0.3799, -0.9898), (-1.13, 0.3743, -0.98), (-1.129, 0.3715, -0.9895), (-1.125, 0.3581, -0.997), (-1.121, 0.3717, -0.997), (-1.128, 0.3664, -0.9948), (-1.136, 0.349, -0.9325), (-1.116, 0.3625, -0.9125), (-1.124, 0.3851, -0.9325), (-1.133, 0.3533, -0.9227), (-1.134, 0.3611, -0.9325), (-1.132, 0.363, -0.923), (-1.121, 0.3717, -0.9154), (-1.125, 0.3582, -0.9154), (-1.128, 0.3664, -0.9177), (-1.13, 0.3743, -0.9325), (-1.124, 0.3799, -0.9227), (-1.129, 0.3715, -0.923), (-0.7144, 0.9492, -0.98), (-0.6836, 0.9716, -0.9784), (-0.6908, 0.948, -1.0), (-0.7059, 0.958, -0.9795), (-0.7097, 0.9508, -0.9898), (-0.7032, 0.9581, -0.9892), (-0.6867, 0.9673, -0.9886), (-0.6946, 0.9662, -0.9789), (-0.6959, 0.9633, -0.9888), (-0.7011, 0.9504, -0.997), (-0.6893, 0.9588, -0.9964), (-0.6979, 0.9583, -0.9945), (-0.7129, 0.9503, -0.9325), (-0.6883, 0.9498, -0.9125), (-0.682, 0.9727, -0.9312), (-0.7078, 0.9521, -0.9227), (-0.7043, 0.9591, -0.9321), (-0.7012, 0.9595, -0.9227), (-0.6876, 0.9603, -0.915), (-0.6988, 0.952, -0.9154), (-0.6959, 0.9599, -0.9174), (-0.6931, 0.9673, -0.9316), (-0.6853, 0.9686, -0.9217), (-0.6941, 0.9648, -0.9224), (0.01903, 1.188, -0.8816), (-0.01903, 1.188, -0.8816), (0.0, 1.173, -0.8601), (0.006954, 1.19, -0.8816), (0.01425, 1.186, -0.8714), (0.004536, 1.188, -0.8716), (-0.01425, 1.186, -0.8714), (-0.006955, 1.19, -0.8816), (-0.004536, 1.188, -0.8716), (0.007359, 1.181, -0.8636), (-0.007359, 1.181, -0.8636), (-1.967e-08, 1.186, -0.8659)], [], [(230, 5, 7, 231), (13, 11, 25, 26), (2, 71, 84, 81), (25, 24, 34, 35), (11, 9, 24, 25), (9, 7, 23, 24), (3, 1, 21, 20), (7, 5, 22, 23), (5, 3, 20, 22), (1, 19, 29, 21), (19, 17, 28, 29), (17, 15, 27, 28), (15, 13, 26, 27), (32, 30, 40, 42), (22, 20, 30, 32), (29, 28, 38, 39), (26, 25, 35, 36), (23, 22, 32, 33), (21, 29, 39, 31), (27, 26, 36, 37), (24, 23, 33, 34), (20, 21, 31, 30), (28, 27, 37, 38), (46, 45, 55, 56), (39, 38, 48, 49), (36, 35, 45, 46), (33, 32, 42, 43), (31, 39, 49, 41), (37, 36, 46, 47), (34, 33, 43, 44), (30, 31, 41, 40), (38, 37, 47, 48), (35, 34, 44, 45), (53, 52, 62, 63), (43, 42, 52, 53), (41, 49, 59, 51), (47, 46, 56, 57), (44, 43, 53, 54), (40, 41, 51, 50), (48, 47, 57, 58), (45, 44, 54, 55), (42, 40, 50, 52), (49, 48, 58, 59), (60, 61, 69, 68, 67, 66, 65, 64, 63, 62), (51, 59, 69, 61), (57, 56, 66, 67), (54, 53, 63, 64), (50, 51, 61, 60), (58, 57, 67, 68), (55, 54, 64, 65), (52, 50, 60, 62), (59, 58, 68, 69), (56, 55, 65, 66), (140, 142, 92, 101), (72, 71, 112), (6, 8, 111, 110), (79, 18, 82, 85), (12, 14, 103, 102), (18, 79, 105), (16, 18, 105, 104), (12, 76, 91, 88), (74, 8, 86, 89), (74, 73, 113), (86, 87, 153, 152), (91, 90, 156, 157), (18, 0, 80, 82), (0, 2, 81, 80), (71, 70, 83, 84), (70, 79, 85, 83), (82, 80, 146, 148), (89, 86, 152, 155), (8, 10, 87, 86), (75, 74, 89, 90), (10, 12, 88, 87), (76, 75, 90, 91), (94, 95, 117, 116), (141, 138, 99, 98), (137, 143, 96, 95), (142, 144, 93, 92), (138, 139, 100, 99), (143, 145, 97, 96), (144, 136, 94, 93), (139, 140, 101, 100), (145, 141, 98, 97), (136, 137, 95, 94), (104, 105, 79, 107), (103, 104, 107, 106), (102, 103, 106, 76), (79, 78, 107), (76, 12, 102), (77, 76, 106), (14, 16, 104, 103), (77, 106, 138), (109, 110, 113, 112), (108, 109, 112, 71), (110, 111, 74, 113), (71, 2, 108), (8, 74, 111), (2, 4, 109, 108), (72, 112, 136), (4, 6, 110, 109), (97, 98, 120, 119), (100, 101, 123, 122), (93, 94, 116, 115), (96, 97, 119, 118), (120, 118, 119), (122, 123, 131, 130), (114, 115, 123), (115, 116, 125, 124), (117, 118, 127, 126), (101, 92, 114, 123), (98, 99, 121, 120), (95, 96, 118, 117), (92, 93, 115, 114), (99, 100, 122, 121), (124, 125, 130, 131), (125, 126, 133, 132), (129, 126, 127, 128), (120, 121, 129, 128), (118, 120, 128, 127), (116, 117, 126, 125), (123, 115, 124, 131), (121, 122, 130, 129), (135, 132, 133, 134), (126, 129, 134, 133), (130, 125, 132, 135), (129, 130, 135, 134), (130, 131, 135), (125, 124, 132), (131, 124, 132, 135), (128, 129, 134), (127, 126, 133), (128, 127, 133, 134), (119, 128, 120), (119, 127, 128), (118, 127, 119), (131, 123, 114), (114, 124, 131), (124, 114, 115), (75, 76, 141, 145), (73, 72, 136, 137), (113, 73, 137), (106, 107, 139, 138), (107, 78, 139), (112, 113, 137, 136), (78, 77, 138, 139), (78, 79, 140, 139), (71, 72, 136, 144), (74, 75, 145, 143), (70, 71, 144, 142), (73, 74, 143, 137), (76, 77, 138, 141), (79, 70, 142, 140), (149, 151, 163, 161), (84, 83, 149, 150), (88, 91, 157, 154), (85, 82, 148, 151), (87, 88, 154, 153), (83, 85, 151, 149), (80, 81, 147, 146), (90, 89, 155, 156), (81, 84, 150, 147), (152, 153, 165, 164), (161, 163, 175, 173), (164, 165, 177, 176), (154, 157, 169, 166), (146, 147, 159, 158), (153, 154, 166, 165), (147, 150, 162, 159), (155, 152, 164, 167), (148, 146, 158, 160), (156, 155, 167, 168), (151, 148, 160, 163), (150, 149, 161, 162), (157, 156, 168, 169), (174, 173, 185, 186), (175, 172, 184, 187), (166, 169, 181, 178), (158, 159, 171, 170), (165, 166, 178, 177), (159, 162, 174, 171), (167, 164, 176, 179), (160, 158, 170, 172), (168, 167, 179, 180), (163, 160, 172, 175), (162, 161, 173, 174), (169, 168, 180, 181), (187, 184, 196, 199), (192, 191, 203, 204), (181, 180, 192, 193), (176, 177, 189, 188), (173, 175, 187, 185), (178, 181, 193, 190), (170, 171, 183, 182), (177, 178, 190, 189), (171, 174, 186, 183), (179, 176, 188, 191), (172, 170, 182, 184), (180, 179, 191, 192), (203, 200, 212, 215), (195, 198, 210, 207), (186, 185, 197, 198), (193, 192, 204, 205), (188, 189, 201, 200), (185, 187, 199, 197), (190, 193, 205, 202), (182, 183, 195, 194), (189, 190, 202, 201), (183, 186, 198, 195), (191, 188, 200, 203), (184, 182, 194, 196), (208, 206, 207, 210, 209, 211), (212, 213, 214, 217, 216, 215), (196, 194, 206, 208), (204, 203, 215, 216), (199, 196, 208, 211), (198, 197, 209, 210), (205, 204, 216, 217), (200, 201, 213, 212), (197, 199, 211, 209), (202, 205, 217, 214), (194, 195, 207, 206), (201, 202, 214, 213), (227, 237, 228, 218), (226, 236, 237, 227), (225, 235, 236, 226), (224, 234, 235, 225), (223, 233, 234, 224), (222, 232, 233, 223), (221, 231, 232, 222), (220, 230, 231, 221), (219, 229, 230, 220), (218, 228, 229, 219), (238, 241, 243, 242), (241, 245, 246, 243), (239, 244, 246, 245), (244, 248, 249, 246), (240, 247, 249, 248), (247, 242, 243, 249), (243, 246, 249), (250, 253, 255, 254), (253, 257, 258, 255), (251, 256, 258, 257), (256, 260, 261, 258), (252, 259, 261, 260), (259, 254, 255, 261), (255, 258, 261), (262, 265, 267, 266), (265, 269, 270, 267), (263, 268, 270, 269), (268, 272, 273, 270), (264, 271, 273, 272), (271, 266, 267, 273), (267, 270, 273), (278, 281, 283, 282), (281, 285, 286, 283), (279, 284, 286, 285), (284, 288, 289, 286), (280, 287, 289, 288), (287, 282, 283, 289), (283, 286, 289), (294, 297, 299, 298), (297, 301, 302, 299), (295, 300, 302, 301), (300, 304, 305, 302), (296, 303, 305, 304), (303, 298, 299, 305), (299, 302, 305), (306, 309, 311, 310), (309, 313, 314, 311), (307, 312, 314, 313), (312, 316, 317, 314), (308, 315, 317, 316), (315, 310, 311, 317), (311, 314, 317), (318, 321, 323, 322), (321, 325, 326, 323), (319, 324, 326, 325), (324, 328, 329, 326), (320, 327, 329, 328), (327, 322, 323, 329), (323, 326, 329), (330, 333, 335, 334), (333, 337, 338, 335), (331, 336, 338, 337), (336, 340, 341, 338), (332, 339, 341, 340), (339, 334, 335, 341), (335, 338, 341), (342, 345, 347, 346), (345, 349, 350, 347), (343, 348, 350, 349), (348, 352, 353, 350), (344, 351, 353, 352), (351, 346, 347, 353), (347, 350, 353), (354, 357, 359, 358), (357, 361, 362, 359), (355, 360, 362, 361), (360, 364, 365, 362), (356, 363, 365, 364), (363, 358, 359, 365), (359, 362, 365), (374, 377, 379, 378), (377, 381, 382, 379), (375, 380, 382, 381), (380, 384, 385, 382), (376, 383, 385, 384), (383, 378, 379, 385), (379, 382, 385), (386, 389, 391, 390), (389, 393, 394, 391), (387, 392, 394, 393), (392, 396, 397, 394), (388, 395, 397, 396), (395, 390, 391, 397), (391, 394, 397), (398, 401, 403, 402), (401, 405, 406, 403), (399, 404, 406, 405), (404, 408, 409, 406), (400, 407, 409, 408), (407, 402, 403, 409), (403, 406, 409), (410, 413, 415, 414), (413, 417, 418, 415), (411, 416, 418, 417), (416, 420, 421, 418), (412, 419, 421, 420), (419, 414, 415, 421), (415, 418, 421), (422, 425, 427, 426), (425, 429, 430, 427), (423, 428, 430, 429), (428, 432, 433, 430), (424, 431, 433, 432), (431, 426, 427, 433), (427, 430, 433), (434, 437, 439, 438), (437, 441, 442, 439), (435, 440, 442, 441), (440, 444, 445, 442), (436, 443, 445, 444), (443, 438, 439, 445), (439, 442, 445), (240, 250, 254, 247), (247, 254, 259, 242), (242, 259, 252, 238), (264, 251, 257, 271), (271, 257, 253, 266), (266, 253, 250, 262), (275, 239, 245, 277), (277, 245, 241, 276), (276, 241, 238, 274), (280, 290, 292, 287), (287, 292, 293, 282), (282, 293, 291, 278), (294, 279, 285, 297), (297, 285, 281, 301), (301, 281, 278, 295), (306, 296, 304, 309), (309, 304, 300, 313), (313, 300, 295, 307), (320, 308, 316, 327), (327, 316, 312, 322), (322, 312, 307, 318), (332, 319, 325, 339), (339, 325, 321, 334), (334, 321, 318, 330), (344, 331, 337, 351), (351, 337, 333, 346), (346, 333, 330, 342), (251, 343, 349, 256), (256, 349, 345, 260), (260, 345, 342, 252), (239, 355, 361, 244), (244, 361, 357, 248), (248, 357, 354, 240), (274, 366, 368, 276), (276, 368, 369, 277), (277, 369, 367, 275), (290, 370, 372, 292), (292, 372, 373, 293), (293, 373, 371, 291), (279, 375, 381, 284), (284, 381, 377, 288), (288, 377, 374, 280), (296, 387, 393, 303), (303, 393, 389, 298), (298, 389, 386, 294), (308, 399, 405, 315), (315, 405, 401, 310), (310, 401, 398, 306), (319, 411, 417, 324), (324, 417, 413, 328), (328, 413, 410, 320), (331, 423, 429, 336), (336, 429, 425, 340), (340, 425, 422, 332), (343, 435, 441, 348), (348, 441, 437, 352), (352, 437, 434, 344), (435, 264, 272, 440), (440, 272, 268, 444), (444, 268, 263, 436), (423, 434, 438, 428), (428, 438, 443, 432), (432, 443, 436, 424), (411, 422, 426, 416), (416, 426, 431, 420), (420, 431, 424, 412), (399, 410, 414, 404), (404, 414, 419, 408), (408, 419, 412, 400), (387, 398, 402, 392), (392, 402, 407, 396), (396, 407, 400, 388), (375, 386, 390, 380), (380, 390, 395, 384), (384, 395, 388, 376), (370, 374, 378, 372), (372, 378, 383, 373), (373, 383, 376, 371), (355, 367, 369, 360), (360, 369, 368, 364), (364, 368, 366, 356), (262, 354, 358, 265), (265, 358, 363, 269), (269, 363, 356, 263), (1, 3, 238, 252), (355, 239, 275, 367), (262, 250, 240, 354), (3, 5, 274, 238), (435, 343, 251, 264), (19, 1, 252, 342), (228, 237, 436, 263), (229, 228, 263, 356), (5, 230, 366, 274), (370, 290, 280, 374), (9, 11, 295, 278), (7, 9, 278, 291), (375, 279, 294, 386), (231, 7, 291, 371), (387, 296, 306, 398), (11, 13, 307, 295), (13, 15, 318, 307), (399, 308, 320, 410), (411, 319, 332, 422), (15, 17, 330, 318), (423, 331, 344, 434), (17, 19, 342, 330), (230, 229, 356, 366), (232, 231, 371, 376), (233, 232, 376, 388), (234, 233, 388, 400), (235, 234, 400, 412), (236, 235, 412, 424), (237, 236, 424, 436), (446, 449, 451, 450), (449, 453, 454, 451), (447, 452, 454, 453), (452, 456, 457, 454), (448, 455, 457, 456), (455, 450, 451, 457), (451, 454, 457), (458, 461, 463, 462), (461, 465, 466, 463), (459, 464, 466, 465), (464, 468, 469, 466), (460, 467, 469, 468), (467, 462, 463, 469), (463, 466, 469), (470, 473, 475, 474), (473, 477, 478, 475), (471, 476, 478, 477), (476, 480, 481, 478), (472, 479, 481, 480), (479, 474, 475, 481), (475, 478, 481), (482, 485, 487, 486), (485, 489, 490, 487), (483, 488, 490, 489), (488, 492, 493, 490), (484, 491, 493, 492), (491, 486, 487, 493), (487, 490, 493), (494, 497, 499, 498), (497, 501, 502, 499), (495, 500, 502, 501), (500, 504, 505, 502), (496, 503, 505, 504), (503, 498, 499, 505), (499, 502, 505), (506, 509, 511, 510), (509, 513, 514, 511), (507, 512, 514, 513), (512, 516, 517, 514), (508, 515, 517, 516), (515, 510, 511, 517), (511, 514, 517), (518, 521, 523, 522), (521, 525, 526, 523), (519, 524, 526, 525), (524, 528, 529, 526), (520, 527, 529, 528), (527, 522, 523, 529), (523, 526, 529), (530, 533, 535, 534), (533, 537, 538, 535), (531, 536, 538, 537), (536, 540, 541, 538), (532, 539, 541, 540), (539, 534, 535, 541), (535, 538, 541), (542, 545, 547, 546), (545, 549, 550, 547), (543, 548, 550, 549), (548, 552, 553, 550), (544, 551, 553, 552), (551, 546, 547, 553), (547, 550, 553), (554, 557, 559, 558), (557, 561, 562, 559), (555, 560, 562, 561), (560, 564, 565, 562), (556, 563, 565, 564), (563, 558, 559, 565), (559, 562, 565), (566, 569, 571, 570), (569, 573, 574, 571), (567, 572, 574, 573), (572, 576, 577, 574), (568, 575, 577, 576), (575, 570, 571, 577), (571, 574, 577), (578, 581, 583, 582), (581, 585, 586, 583), (579, 584, 586, 585), (584, 588, 589, 586), (580, 587, 589, 588), (587, 582, 583, 589), (583, 586, 589), (590, 593, 595, 594), (593, 597, 598, 595), (591, 596, 598, 597), (596, 600, 601, 598), (592, 599, 601, 600), (599, 594, 595, 601), (595, 598, 601), (602, 605, 607, 606), (605, 609, 610, 607), (603, 608, 610, 609), (608, 612, 613, 610), (604, 611, 613, 612), (611, 606, 607, 613), (607, 610, 613), (614, 617, 619, 618), (617, 621, 622, 619), (615, 620, 622, 621), (620, 624, 625, 622), (616, 623, 625, 624), (623, 618, 619, 625), (619, 622, 625), (626, 629, 631, 630), (629, 633, 634, 631), (627, 632, 634, 633), (632, 636, 637, 634), (628, 635, 637, 636), (635, 630, 631, 637), (631, 634, 637), (638, 641, 643, 642), (641, 645, 646, 643), (639, 644, 646, 645), (644, 648, 649, 646), (640, 647, 649, 648), (647, 642, 643, 649), (643, 646, 649), (650, 653, 655, 654), (653, 657, 658, 655), (651, 656, 658, 657), (656, 660, 661, 658), (652, 659, 661, 660), (659, 654, 655, 661), (655, 658, 661), (662, 665, 667, 666), (665, 669, 670, 667), (663, 668, 670, 669), (668, 672, 673, 670), (664, 671, 673, 672), (671, 666, 667, 673), (667, 670, 673), (674, 677, 679, 678), (677, 681, 682, 679), (675, 680, 682, 681), (680, 684, 685, 682), (676, 683, 685, 684), (683, 678, 679, 685), (679, 682, 685), (448, 458, 462, 455), (455, 462, 467, 450), (450, 467, 460, 446), (472, 459, 465, 479), (479, 465, 461, 474), (474, 461, 458, 470), (459, 482, 486, 464), (464, 486, 491, 468), (468, 491, 484, 460), (496, 483, 489, 503), (503, 489, 485, 498), (498, 485, 482, 494), (483, 506, 510, 488), (488, 510, 515, 492), (492, 515, 508, 484), (520, 507, 513, 527), (527, 513, 509, 522), (522, 509, 506, 518), (507, 530, 534, 512), (512, 534, 539, 516), (516, 539, 532, 508), (544, 531, 537, 551), (551, 537, 533, 546), (546, 533, 530, 542), (531, 554, 558, 536), (536, 558, 563, 540), (540, 563, 556, 532), (568, 555, 561, 575), (575, 561, 557, 570), (570, 557, 554, 566), (555, 578, 582, 560), (560, 582, 587, 564), (564, 587, 580, 556), (592, 579, 585, 599), (599, 585, 581, 594), (594, 581, 578, 590), (579, 602, 606, 584), (584, 606, 611, 588), (588, 611, 604, 580), (616, 603, 609, 623), (623, 609, 605, 618), (618, 605, 602, 614), (603, 626, 630, 608), (608, 630, 635, 612), (612, 635, 628, 604), (640, 627, 633, 647), (647, 633, 629, 642), (642, 629, 626, 638), (627, 650, 654, 632), (632, 654, 659, 636), (636, 659, 652, 628), (664, 651, 657, 671), (671, 657, 653, 666), (666, 653, 650, 662), (651, 447, 453, 656), (656, 453, 449, 660), (660, 449, 446, 652), (447, 675, 681, 452), (452, 681, 677, 456), (456, 677, 674, 448), (663, 676, 684, 668), (668, 684, 680, 672), (672, 680, 675, 664), (639, 663, 669, 644), (644, 669, 665, 648), (648, 665, 662, 640), (615, 639, 645, 620), (620, 645, 641, 624), (624, 641, 638, 616), (591, 615, 621, 596), (596, 621, 617, 600), (600, 617, 614, 592), (567, 591, 597, 572), (572, 597, 593, 576), (576, 593, 590, 568), (543, 567, 573, 548), (548, 573, 569, 552), (552, 569, 566, 544), (519, 543, 549, 524), (524, 549, 545, 528), (528, 545, 542, 520), (495, 519, 525, 500), (500, 525, 521, 504), (504, 521, 518, 496), (471, 495, 501, 476), (476, 501, 497, 480), (480, 497, 494, 472), (676, 471, 477, 683), (683, 477, 473, 678), (678, 473, 470, 674), (2, 0, 446, 460), (651, 664, 675, 447), (448, 674, 470, 458), (0, 18, 652, 446), (459, 472, 494, 482), (4, 2, 460, 484), (219, 220, 495, 471), (218, 219, 471, 676), (483, 496, 518, 506), (6, 4, 484, 508), (220, 221, 519, 495), (507, 520, 542, 530), (8, 6, 508, 532), (221, 222, 543, 519), (10, 8, 532, 556), (531, 544, 566, 554), (222, 223, 567, 543), (555, 568, 590, 578), (12, 10, 556, 580), (223, 224, 591, 567), (579, 592, 614, 602), (14, 12, 580, 604), (224, 225, 615, 591), (603, 616, 638, 626), (16, 14, 604, 628), (225, 226, 639, 615), (627, 640, 662, 650), (18, 16, 628, 652), (226, 227, 663, 639), (227, 218, 676, 663)])
me_cilindro_002.polygons.foreach_set('use_smooth', [True] * 718)
me_cilindro_002.polygons.foreach_set('material_index', [1, 0, 0, 0, 0, 0, 0, 0, 0, 0, 0, 0, 0, 0, 0, 0, 0, 0, 0, 0, 0, 0, 0, 0, 0, 0, 0, 0, 0, 0, 0, 0, 0, 0, 0, 0, 0, 0, 0, 0, 0, 0, 0, 0, 0, 0, 0, 0, 0, 0, 0, 0, 0, 0, 0, 0, 0, 0, 0, 0, 0, 0, 0, 0, 0, 0, 0, 0, 0, 0, 0, 0, 0, 0, 0, 0, 0, 0, 0, 0, 0, 0, 0, 0, 0, 0, 0, 0, 0, 0, 0, 0, 0, 0, 0, 0, 0, 0, 0, 0, 0, 0, 0, 0, 0, 0, 0, 0, 0, 0, 0, 0, 0, 0, 0, 0, 0, 0, 0, 0, 0, 0, 0, 0, 0, 0, 0, 0, 0, 0, 0, 0, 0, 0, 0, 0, 0, 0, 0, 0, 0, 0, 0, 0, 0, 0, 0, 0, 0, 0, 0, 0, 0, 0, 0, 0, 0, 0, 0, 0, 0, 0, 0, 0, 0, 0, 0, 0, 0, 0, 0, 0, 0, 0, 0, 0, 0, 0, 0, 0, 0, 0, 0, 0, 0, 0, 0, 0, 0, 0, 0, 0, 0, 0, 0, 0, 0, 0, 0, 0, 0, 0, 0, 0, 0, 0, 0, 0, 0, 0, 0, 0, 0, 0, 0, 0, 0, 0, 0, 0, 0, 0, 0, 1, 1, 1, 1, 1, 1, 1, 1, 1, 1, 0, 0, 1, 1, 1, 1, 0, 1, 1, 1, 1, 0, 0, 1, 1, 1, 1, 1, 1, 1, 1, 0, 0, 1, 1, 1, 1, 0, 1, 1, 0, 0, 1, 1, 1, 1, 1, 0, 0, 1, 1, 1, 0, 0, 1, 1, 1, 1, 0, 0, 0, 1, 1, 1, 1, 0, 0, 0, 1, 1, 1, 1, 0, 1, 1, 1, 1, 1, 1, 1, 1, 1, 1, 1, 1, 1, 1, 1, 1, 1, 1, 1, 1, 1, 1, 1, 1, 1, 1, 1, 1, 1, 1, 1, 1, 1, 1, 1, 1, 1, 1, 1, 1, 1, 1, 1, 1, 1, 1, 1, 1, 1, 1, 1, 0, 1, 1, 1, 1, 1, 0, 1, 1, 0, 1, 1, 0, 1, 1, 0, 1, 1, 0, 1, 1, 0, 1, 1, 0, 1, 1, 0, 1, 1, 1, 1, 1, 1, 1, 1, 1, 1, 1, 1, 1, 1, 1, 1, 1, 1, 1, 1, 1, 1, 1, 1, 1, 1, 1, 1, 1, 1, 1, 1, 1, 1, 1, 1, 1, 1, 1, 1, 1, 1, 1, 1, 1, 1, 1, 1, 1, 1, 1, 1, 1, 1, 0, 1, 1, 0, 1, 0, 1, 1, 1, 1, 0, 0, 1, 1, 1, 0, 0, 1, 1, 0, 1, 0, 1, 1, 1, 1, 1, 1, 1, 0, 0, 1, 1, 1, 1, 1, 1, 1, 1, 1, 0, 0, 1, 1, 1, 1, 1, 1, 1, 1, 1, 1, 1, 1, 0, 0, 1, 1, 1, 1, 1, 1, 1, 1, 1, 1, 1, 1, 0, 0, 1, 1, 1, 1, 1, 1, 1, 1, 1, 1, 1, 1, 0, 0, 1, 1, 1, 1, 1, 1, 1, 1, 1, 1, 1, 1, 0, 0, 1, 1, 1, 1, 1, 1, 1, 1, 1, 1, 1, 1, 0, 0, 1, 1, 1, 1, 1, 1, 1, 1, 1, 1, 1, 1, 0, 0, 1, 1, 1, 1, 1, 1, 1, 1, 1, 1, 1, 1, 0, 0, 1, 1, 1, 1, 1, 1, 1, 1, 1, 1, 1, 1, 0, 0, 1, 1, 1, 1, 1, 1, 1, 1, 1, 1, 1, 1, 1, 1, 1, 1, 1, 0, 1, 1, 1, 1, 1, 0, 1, 1, 1, 1, 1, 0, 1, 1, 1, 1, 1, 0, 1, 1, 1, 1, 1, 0, 1, 1, 1, 1, 1, 0, 1, 1, 1, 1, 1, 0, 1, 1, 1, 1, 1, 0, 1, 1, 1, 1, 1, 0, 1, 1, 1, 1, 1, 0, 1, 1, 1, 1, 1, 1, 1, 1, 1, 1, 1, 1, 1, 1, 1, 1, 1, 1, 1, 1, 1, 1, 1, 1, 1, 1, 1, 1, 1, 1, 1, 1, 1, 0, 1, 1, 0, 1, 0, 1, 1, 1, 0, 1, 1, 0, 1, 0, 1, 1, 1, 0, 1, 1, 0, 1, 1, 0, 1, 1, 0, 1, 1])
_uv = me_cilindro_002.uv_layers.new(name='MapaUV')
_uv.uv.foreach_set('vector', [0.8, 0.986, 0.8, 1.0, 0.7, 1.0, 0.7, 0.986, 0.4, 1.0, 0.5, 1.0, 0.5, 1.0, 0.4, 1.0, 0.9, 0.5, 0.9, 0.5, 0.9, 0.5, 0.9, 0.5, 0.5, 1.0, 0.6, 1.0, 0.6, 1.0, 0.5, 1.0, 0.5, 1.0, 0.6, 1.0, 0.6, 1.0, 0.5, 1.0, 0.6, 1.0, 0.7, 1.0, 0.7, 1.0, 0.6, 1.0, 0.9, 1.0, 1.0, 1.0, 1.0, 1.0, 0.9, 1.0, 0.7, 1.0, 0.8, 1.0, 0.8, 1.0, 0.7, 1.0, 0.8, 1.0, 0.9, 1.0, 0.9, 1.0, 0.8, 1.0, -7.451e-08, 1.0, 0.1, 1.0, 0.1, 1.0, -7.451e-08, 1.0, 0.1, 1.0, 0.2, 1.0, 0.2, 1.0, 0.1, 1.0, 0.2, 1.0, 0.3, 1.0, 0.3, 1.0, 0.2, 1.0, 0.3, 1.0, 0.4, 1.0, 0.4, 1.0, 0.3, 1.0, 0.8, 1.0, 0.9, 1.0, 0.9, 1.0, 0.8, 1.0, 0.8, 1.0, 0.9, 1.0, 0.9, 1.0, 0.8, 1.0, 0.1, 1.0, 0.2, 1.0, 0.2, 1.0, 0.1, 1.0, 0.4, 1.0, 0.5, 1.0, 0.5, 1.0, 0.4, 1.0, 0.7, 1.0, 0.8, 1.0, 0.8, 1.0, 0.7, 1.0, -7.451e-08, 1.0, 0.1, 1.0, 0.1, 1.0, -7.451e-08, 1.0, 0.3, 1.0, 0.4, 1.0, 0.4, 1.0, 0.3, 1.0, 0.6, 1.0, 0.7, 1.0, 0.7, 1.0, 0.6, 1.0, 0.9, 1.0, 1.0, 1.0, 1.0, 1.0, 0.9, 1.0, 0.2, 1.0, 0.3, 1.0, 0.3, 1.0, 0.2, 1.0, 0.4, 1.0, 0.5, 1.0, 0.5, 1.0, 0.4, 1.0, 0.1, 1.0, 0.2, 1.0, 0.2, 1.0, 0.1, 1.0, 0.4, 1.0, 0.5, 1.0, 0.5, 1.0, 0.4, 1.0, 0.7, 1.0, 0.8, 1.0, 0.8, 1.0, 0.7, 1.0, -7.451e-08, 1.0, 0.1, 1.0, 0.1, 1.0, -7.451e-08, 1.0, 0.3, 1.0, 0.4, 1.0, 0.4, 1.0, 0.3, 1.0, 0.6, 1.0, 0.7, 1.0, 0.7, 1.0, 0.6, 1.0, 0.9, 1.0, 1.0, 1.0, 1.0, 1.0, 0.9, 1.0, 0.2, 1.0, 0.3, 1.0, 0.3, 1.0, 0.2, 1.0, 0.5, 1.0, 0.6, 1.0, 0.6, 1.0, 0.5, 1.0, 0.7, 1.0, 0.8, 1.0, 0.8, 1.0, 0.7, 1.0, 0.7, 1.0, 0.8, 1.0, 0.8, 1.0, 0.7, 1.0, -7.451e-08, 1.0, 0.1, 1.0, 0.1, 1.0, -7.451e-08, 1.0, 0.3, 1.0, 0.4, 1.0, 0.4, 1.0, 0.3, 1.0, 0.6, 1.0, 0.7, 1.0, 0.7, 1.0, 0.6, 1.0, 0.9, 1.0, 1.0, 1.0, 1.0, 1.0, 0.9, 1.0, 0.2, 1.0, 0.3, 1.0, 0.3, 1.0, 0.2, 1.0, 0.5, 1.0, 0.6, 1.0, 0.6, 1.0, 0.5, 1.0, 0.8, 1.0, 0.9, 1.0, 0.9, 1.0, 0.8, 1.0, 0.1, 1.0, 0.2, 1.0, 0.2, 1.0, 0.1, 1.0, 0.3911, 0.4442, 0.25, 0.49, 0.1089, 0.4442, 0.02175, 0.3242, 0.02175, 0.1758, 0.1089, 0.05584, 0.25, 0.01, 0.3911, 0.05584, 0.4783, 0.1758, 0.4783, 0.3242, -7.451e-08, 1.0, 0.1, 1.0, 0.1, 1.0, -7.451e-08, 1.0, 0.3, 1.0, 0.4, 1.0, 0.4, 1.0, 0.3, 1.0, 0.6, 1.0, 0.7, 1.0, 0.7, 1.0, 0.6, 1.0, 0.9, 1.0, 1.0, 1.0, 1.0, 1.0, 0.9, 1.0, 0.2, 1.0, 0.3, 1.0, 0.3, 1.0, 0.2, 1.0, 0.5, 1.0, 0.6, 1.0, 0.6, 1.0, 0.5, 1.0, 0.8, 1.0, 0.9, 1.0, 0.9, 1.0, 0.8, 1.0, 0.1, 1.0, 0.2, 1.0, 0.2, 1.0, 0.1, 1.0, 0.4, 1.0, 0.5, 1.0, 0.5, 1.0, 0.4, 1.0, 0.6089, 0.4442, 0.75, 0.49, 0.75, 0.49, 0.6089, 0.4442, 0.8, 0.5, 0.9, 0.5, 0.8, 0.5, 0.7, 0.5, 0.6, 0.5, 0.6, 0.5, 0.7, 0.5, 0.1, 0.5, 0.1, 0.5, 0.1, 0.5, 0.1, 0.5, 0.4, 0.5, 0.3, 0.5, 0.3, 0.5, 0.4, 0.5, 0.1, 0.5, 0.1, 0.5, 0.1, 0.5, 0.2, 0.5, 0.1, 0.5, 0.1, 0.5, 0.2, 0.5, 0.4, 0.5, 0.4, 0.5, 0.4, 0.5, 0.4, 0.5, 0.6, 0.5, 0.6, 0.5, 0.6, 0.5, 0.6, 0.5, 0.6, 0.5, 0.7, 0.5, 0.7, 0.5, 0.6, 0.5, 0.5, 0.5, 0.5, 0.5, 0.6, 0.5, 0.6089, 0.05584, 0.75, 0.01, 0.75, 0.01, 0.6089, 0.05584, 0.1, 0.5, -7.451e-08, 0.5, -7.451e-08, 0.5, 0.1, 0.5, 1.0, 0.5, 0.9, 0.5, 0.9, 0.5, 1.0, 0.5, 0.8911, 0.4442, 0.75, 0.49, 0.75, 0.49, 0.8911, 0.4442, 0.75, 0.49, 0.6089, 0.4442, 0.6089, 0.4442, 0.75, 0.49, 0.1, 0.5, -7.451e-08, 0.5, -7.451e-08, 0.5, 0.1, 0.5, 0.6, 0.5, 0.6, 0.5, 0.6, 0.5, 0.6, 0.5, 0.6, 0.5, 0.5, 0.5, 0.5, 0.5, 0.6, 0.5, 0.75, 0.01, 0.8911, 0.05584, 0.8911, 0.05584, 0.75, 0.01, 0.5, 0.5, 0.4, 0.5, 0.4, 0.5, 0.5, 0.5, 0.6089, 0.05584, 0.75, 0.01, 0.75, 0.01, 0.6089, 0.05584, 0.8, 0.5, 0.7, 0.5, 0.7, 0.5, 0.8, 0.5, 0.4, 0.5, 0.3, 0.5, 0.3, 0.5, 0.4, 0.5, 0.7, 0.5, 0.6, 0.5, 0.6, 0.5, 0.7, 0.5, 0.75, 0.49, 0.8911, 0.4442, 0.8911, 0.4442, 0.75, 0.49, 0.2667, 0.5, 0.2, 0.5, 0.2, 0.5, 0.3, 0.5, 0.8911, 0.05584, 0.75, 0.01, 0.75, 0.01, 0.8911, 0.05584, 0.9, 0.5, 0.8, 0.5, 0.8, 0.5, 0.9, 0.5, 0.2, 0.5, 0.1, 0.5, 0.1, 0.5, 0.2, 0.5, 0.75, 0.01, 0.6089, 0.05584, 0.6089, 0.05584, 0.75, 0.01, 0.7667, 0.5, 0.7, 0.5, 0.7, 0.5, 0.8, 0.5, 0.2, 0.5, 0.1, 0.5, 0.1, 0.5, 0.2, 0.5, 0.3, 0.5, 0.2, 0.5, 0.2, 0.5, 0.3, 0.5, 0.4, 0.5, 0.3, 0.5, 0.3, 0.5, 0.4, 0.5, 0.1, 0.5, 0.2, 0.5, 0.2, 0.5, 0.4, 0.5, 0.4, 0.5, 0.4, 0.5, 0.3, 0.5, 0.4, 0.5, 0.3, 0.5, 0.3, 0.5, 0.2, 0.5, 0.2, 0.5, 0.3, 0.5, 0.3, 0.5, 0.3, 0.5, 0.3, 0.5, 0.8, 0.5, 0.7, 0.5, 0.7, 0.5, 0.8, 0.5, 0.9, 0.5, 0.8, 0.5, 0.8, 0.5, 0.9, 0.5, 0.7, 0.5, 0.6, 0.5, 0.6, 0.5, 0.7, 0.5, 0.9, 0.5, 0.9, 0.5, 0.9, 0.5, 0.6, 0.5, 0.6, 0.5, 0.6, 0.5, 0.9, 0.5, 0.8, 0.5, 0.8, 0.5, 0.9, 0.5, 0.8, 0.5, 0.8, 0.5, 0.8, 0.5, 0.8, 0.5, 0.7, 0.5, 0.7, 0.5, 0.8, 0.5, 0.75, 0.01, 0.6089, 0.05584, 0.6089, 0.05584, 0.75, 0.01, 0.2, 0.5, 0.1, 0.5, 0.1, 0.5, 0.2, 0.5, 0.9, 0.5, 0.8, 0.5, 0.8, 0.5, 0.9, 0.5, 0.8911, 0.05584, 0.75, 0.01, 0.75, 0.01, 0.8911, 0.05584, 0.6089, 0.05584, 0.8911, 0.05584, 0.75, 0.01, 0.2, 0.5, 0.1, 0.5, 0.1, 0.5, 0.2, 0.5, 0.75, 0.49, 0.8911, 0.4442, 0.6089, 0.4442, 0.9, 0.5, 0.8, 0.5, 0.8, 0.5, 0.9, 0.5, 0.7, 0.5, 0.6, 0.5, 0.6, 0.5, 0.7, 0.5, 0.6089, 0.4442, 0.75, 0.49, 0.75, 0.49, 0.6089, 0.4442, 0.4, 0.5, 0.3, 0.5, 0.3, 0.5, 0.4, 0.5, 0.7, 0.5, 0.6, 0.5, 0.6, 0.5, 0.7, 0.5, 0.75, 0.49, 0.8911, 0.4442, 0.8911, 0.4442, 0.75, 0.49, 0.3, 0.5, 0.2, 0.5, 0.2, 0.5, 0.3, 0.5, 0.8911, 0.4442, 0.9783, 0.3242, 0.5217, 0.3242, 0.6089, 0.4442, 0.8, 0.5, 0.7, 0.5, 0.7, 0.5, 0.8, 0.5, 0.5217, 0.1758, 0.9783, 0.1758, 0.8911, 0.05584, 0.6089, 0.05584, 0.4, 0.5, 0.3, 0.5, 0.3, 0.5, 0.4, 0.5, 0.8911, 0.05584, 0.6089, 0.05584, 0.6089, 0.05584, 0.8911, 0.05584, 0.8, 0.5, 0.7, 0.5, 0.7, 0.5, 0.8, 0.5, 0.6089, 0.4442, 0.8911, 0.4442, 0.8911, 0.4442, 0.6089, 0.4442, 0.3, 0.5, 0.2, 0.5, 0.2, 0.5, 0.3, 0.5, 0.5217, 0.3242, 0.9783, 0.3242, 0.9783, 0.1758, 0.5217, 0.1758, 0.9783, 0.1758, 0.5217, 0.1758, 0.5217, 0.1758, 0.9783, 0.1758, 0.5217, 0.3242, 0.9783, 0.3242, 0.9783, 0.3242, 0.5217, 0.3242, 0.3, 0.5, 0.2, 0.5, 0.2, 0.5, 0.3, 0.5, 0.2, 0.5, 0.1, 0.5, 0.5217, 0.3242, 0.8, 0.5, 0.9, 0.5, 0.8, 0.5, 0.6089, 0.4442, 0.8911, 0.4442, 0.8, 0.5, 0.5217, 0.3242, 0.6089, 0.05584, 0.5217, 0.1758, 0.5217, 0.1758, 0.6, 0.5, 0.7, 0.5, 0.7, 0.5, 0.6089, 0.05584, 0.8911, 0.05584, 0.7, 0.5, 0.5217, 0.1758, 0.0, 0.0, 0.0, 0.0, 0.0, 0.0, 0.0, 0.0, 0.0, 0.0, 0.0, 0.0, 0.0, 0.0, 0.0, 0.0, 0.0, 0.0, 0.0, 0.0, 0.0, 0.0, 0.0, 0.0, 0.0, 0.0, 0.0, 0.0, 0.0, 0.0, 0.0, 0.0, 0.0, 0.0, 0.0, 0.0, 0.75, 0.01, 0.6089, 0.05584, 0.6089, 0.05584, 0.75, 0.01, 0.7, 0.5, 0.8, 0.5, 0.7667, 0.5, 0.7, 0.5, 0.7, 0.5, 0.7, 0.5, 0.7, 0.5, 0.3, 0.5, 0.2, 0.5, 0.2333, 0.5, 0.3, 0.5, 0.2, 0.5, 0.2, 0.5, 0.2, 0.5, 0.8, 0.5, 0.7, 0.5, 0.7333, 0.5, 0.8, 0.5, 0.2, 0.5, 0.3, 0.5, 0.2667, 0.5, 0.2, 0.5, 0.2, 0.5, 0.1, 0.5, 0.1, 0.5, 0.2, 0.5, 0.9, 0.5, 0.8, 0.5, 0.8, 0.5, 0.9, 0.5, 0.8911, 0.05584, 0.75, 0.01, 0.75, 0.01, 0.8911, 0.05584, 0.75, 0.49, 0.8911, 0.4442, 0.8911, 0.4442, 0.75, 0.49, 0.7, 0.5, 0.6, 0.5, 0.6, 0.5, 0.7, 0.5, 0.4, 0.5, 0.3, 0.5, 0.3, 0.5, 0.4, 0.5, 0.6089, 0.4442, 0.75, 0.49, 0.75, 0.49, 0.6089, 0.4442, 0.75, 0.49, 0.6089, 0.4442, 0.6089, 0.4442, 0.75, 0.49, 0.8911, 0.4442, 0.75, 0.49, 0.75, 0.49, 0.8911, 0.4442, 0.4, 0.5, 0.4, 0.5, 0.4, 0.5, 0.4, 0.5, 0.1, 0.5, 0.1, 0.5, 0.1, 0.5, 0.1, 0.5, 0.5, 0.5, 0.4, 0.5, 0.4, 0.5, 0.5, 0.5, 0.75, 0.49, 0.6089, 0.4442, 0.6089, 0.4442, 0.75, 0.49, 1.0, 0.5, 0.9, 0.5, 0.9, 0.5, 1.0, 0.5, 0.75, 0.01, 0.8911, 0.05584, 0.8911, 0.05584, 0.75, 0.01, 0.9, 0.5, 0.9, 0.5, 0.9, 0.5, 0.9, 0.5, 0.6, 0.5, 0.5, 0.5, 0.5, 0.5, 0.6, 0.5, 0.75, 0.49, 0.6089, 0.4442, 0.6089, 0.4442, 0.75, 0.49, 0.6, 0.5, 0.5, 0.5, 0.5, 0.5, 0.6, 0.5, 0.4, 0.5, 0.4, 0.5, 0.4, 0.5, 0.4, 0.5, 1.0, 0.5, 0.9, 0.5, 0.9, 0.5, 1.0, 0.5, 0.5, 0.5, 0.4, 0.5, 0.4, 0.5, 0.5, 0.5, 0.9, 0.5, 0.9, 0.5, 0.9, 0.5, 0.9, 0.5, 0.6, 0.5, 0.6, 0.5, 0.6, 0.5, 0.6, 0.5, 0.1, 0.5, -7.451e-08, 0.5, -7.451e-08, 0.5, 0.1, 0.5, 0.75, 0.01, 0.8911, 0.05584, 0.8911, 0.05584, 0.75, 0.01, 0.1, 0.5, 0.1, 0.5, 0.1, 0.5, 0.1, 0.5, 0.8911, 0.4442, 0.75, 0.49, 0.75, 0.49, 0.8911, 0.4442, 0.6089, 0.05584, 0.75, 0.01, 0.75, 0.01, 0.6089, 0.05584, 0.8911, 0.4442, 0.75, 0.49, 0.75, 0.49, 0.8911, 0.4442, 0.1, 0.5, 0.1, 0.5, 0.1, 0.5, 0.1, 0.5, 0.4, 0.5, 0.4, 0.5, 0.4, 0.5, 0.4, 0.5, 1.0, 0.5, 0.9, 0.5, 0.9, 0.5, 1.0, 0.5, 0.5, 0.5, 0.4, 0.5, 0.4, 0.5, 0.5, 0.5, 0.9, 0.5, 0.9, 0.5, 0.9, 0.5, 0.9, 0.5, 0.6, 0.5, 0.6, 0.5, 0.6, 0.5, 0.6, 0.5, 0.1, 0.5, -7.451e-08, 0.5, -7.451e-08, 0.5, 0.1, 0.5, 0.75, 0.01, 0.8911, 0.05584, 0.8911, 0.05584, 0.75, 0.01, 0.1, 0.5, 0.1, 0.5, 0.1, 0.5, 0.1, 0.5, 0.8911, 0.4442, 0.75, 0.49, 0.75, 0.49, 0.8911, 0.4442, 0.6089, 0.05584, 0.75, 0.01, 0.75, 0.01, 0.6089, 0.05584, 0.1, 0.5, 0.1, 0.5, 0.1, 0.5, 0.1, 0.5, 0.75, 0.01, 0.8911, 0.05584, 0.8911, 0.05584, 0.75, 0.01, 0.6089, 0.05584, 0.75, 0.01, 0.75, 0.01, 0.6089, 0.05584, 0.6, 0.5, 0.5, 0.5, 0.5, 0.5, 0.6, 0.5, 0.75, 0.49, 0.6089, 0.4442, 0.6089, 0.4442, 0.75, 0.49, 0.4, 0.5, 0.4, 0.5, 0.4, 0.5, 0.4, 0.5, 1.0, 0.5, 0.9, 0.5, 0.9, 0.5, 1.0, 0.5, 0.5, 0.5, 0.4, 0.5, 0.4, 0.5, 0.5, 0.5, 0.9, 0.5, 0.9, 0.5, 0.9, 0.5, 0.9, 0.5, 0.6, 0.5, 0.6, 0.5, 0.6, 0.5, 0.6, 0.5, 0.1, 0.5, -7.451e-08, 0.5, -7.451e-08, 0.5, 0.1, 0.5, 0.75, 0.01, 0.8911, 0.05584, 0.8911, 0.05584, 0.75, 0.01, 0.6, 0.5, 0.6, 0.5, 0.6, 0.5, 0.6, 0.5, 0.9, 0.5, 0.9, 0.5, 0.9, 0.5, 0.9, 0.5, 0.8911, 0.4442, 0.75, 0.49, 0.75, 0.49, 0.8911, 0.4442, 0.6089, 0.05584, 0.75, 0.01, 0.75, 0.01, 0.6089, 0.05584, 0.6, 0.5, 0.5, 0.5, 0.5, 0.5, 0.6, 0.5, 0.75, 0.49, 0.6089, 0.4442, 0.6089, 0.4442, 0.75, 0.49, 0.4, 0.5, 0.4, 0.5, 0.4, 0.5, 0.4, 0.5, 1.0, 0.5, 0.9, 0.5, 0.9, 0.5, 1.0, 0.5, 0.5, 0.5, 0.4, 0.5, 0.4, 0.5, 0.5, 0.5, 0.9, 0.5, 0.9, 0.5, 0.9, 0.5, 0.9, 0.5, 0.6, 0.5, 0.6, 0.5, 0.6, 0.5, 0.6, 0.5, 0.1, 0.5, -7.451e-08, 0.5, -7.451e-08, 0.5, 0.1, 0.5, 0.1, 0.5, 1.0, 0.5, 0.9, 0.5, 0.9, 0.5, -7.451e-08, 0.5, 0.1, 0.5, 0.6, 0.5, 0.5, 0.5, 0.4, 0.5, 0.4, 0.5, 0.5, 0.5, 0.6, 0.5, 0.1, 0.5, -7.451e-08, 0.5, -7.451e-08, 0.5, 0.1, 0.5, 0.75, 0.01, 0.8911, 0.05584, 0.8911, 0.05584, 0.75, 0.01, 0.1, 0.5, 0.1, 0.5, 0.1, 0.5, 0.1, 0.5, 0.8911, 0.4442, 0.75, 0.49, 0.75, 0.49, 0.8911, 0.4442, 0.6089, 0.05584, 0.75, 0.01, 0.75, 0.01, 0.6089, 0.05584, 0.6, 0.5, 0.5, 0.5, 0.5, 0.5, 0.6, 0.5, 0.75, 0.49, 0.6089, 0.4442, 0.6089, 0.4442, 0.75, 0.49, 0.4, 0.5, 0.4, 0.5, 0.4, 0.5, 0.4, 0.5, 1.0, 0.5, 0.9, 0.5, 0.9, 0.5, 1.0, 0.5, 0.5, 0.5, 0.4, 0.5, 0.4, 0.5, 0.5, 0.5, 0.1, 0.5219, 0.1, 0.986, -7.451e-08, 0.986, -7.451e-08, 0.5219, 0.2, 0.5219, 0.2, 0.986, 0.1, 0.986, 0.1, 0.5219, 0.3, 0.5219, 0.3, 0.986, 0.2, 0.986, 0.2, 0.5219, 0.4, 0.5219, 0.4, 0.986, 0.3, 0.986, 0.3, 0.5219, 0.5, 0.5219, 0.5, 0.986, 0.4, 0.986, 0.4, 0.5219, 0.6, 0.5219, 0.6, 0.986, 0.5, 0.986, 0.5, 0.5219, 0.7, 0.5219, 0.7, 0.986, 0.6, 0.986, 0.6, 0.5219, 0.8, 0.5219, 0.8, 0.986, 0.7, 0.986, 0.7, 0.5219, 0.9, 0.5219, 0.9, 0.986, 0.8, 0.986, 0.8, 0.5219, 1.0, 0.5219, 1.0, 0.986, 0.9, 0.986, 0.9, 0.5219, 0.9, 1.0, 0.8989, 1.0, 0.9, 1.0, 0.9011, 1.0, 0.8989, 1.0, 0.8977, 0.9975, 0.8991, 0.9974, 0.9, 1.0, 0.897, 0.995, 0.8988, 0.995, 0.8991, 0.9974, 0.8977, 0.9975, 0.8988, 0.995, 0.9011, 0.995, 0.9008, 0.9974, 0.8991, 0.9974, 0.9028, 0.995, 0.9022, 0.9974, 0.9008, 0.9974, 0.9011, 0.995, 0.9022, 0.9974, 0.9011, 1.0, 0.9, 1.0, 0.9008, 0.9974, 0.9, 1.0, 0.8991, 0.9974, 0.9008, 0.9974, 0.9972, 0.9949, 1.0, 0.9949, 1.0, 0.9973, 0.9978, 0.9974, -7.451e-08, 0.9949, 0.001083, 0.9949, 0.0008204, 0.9973, -7.451e-08, 0.9973, 0.002753, 0.9949, 0.002159, 0.9974, 0.0008204, 0.9973, 0.001083, 0.9949, 0.002159, 0.9974, 0.006684, 1.0, 0.7514, 0.9997, 0.0008204, 0.9973, 1.0, 1.0, 0.9989, 1.0, 1.0, 1.0, 1.001, 1.0, 0.9989, 1.0, 0.9978, 0.9974, 1.0, 0.9973, 1.0, 1.0, -7.451e-08, 0.9973, 0.0008204, 0.9973, 0.7514, 0.9997, 0.9972, 0.9911, 0.9978, 0.9886, 1.0, 0.9887, 1.0, 0.9911, 0.9978, 0.9886, 0.9933, 0.986, -1.778e-06, 0.986, 1.0, 0.9887, -7.451e-08, 0.986, 0.001065, 0.986, 4.543e-05, 0.9861, -0.001101, 0.986, 0.001065, 0.986, 0.002158, 0.9886, 0.0008201, 0.9887, 4.543e-05, 0.9861, 0.002753, 0.9911, 0.001083, 0.9911, 0.0008201, 0.9887, 0.002158, 0.9886, 0.001083, 0.9911, -7.451e-08, 0.9911, -7.451e-08, 0.9887, 0.0008201, 0.9887, -7.451e-08, 0.9887, 4.543e-05, 0.9861, 0.0008201, 0.9887, 0.6, 1.0, 0.5989, 1.0, 0.6, 1.0, 0.6011, 1.0, 0.5989, 1.0, 0.5978, 0.9974, 0.5992, 0.9974, 0.6, 1.0, 0.5972, 0.995, 0.5989, 0.995, 0.5992, 0.9974, 0.5978, 0.9974, 0.5989, 0.995, 0.6012, 0.995, 0.6009, 0.9974, 0.5992, 0.9974, 0.603, 0.995, 0.6023, 0.9975, 0.6009, 0.9974, 0.6012, 0.995, 0.6023, 0.9975, 0.6011, 1.0, 0.6, 1.0, 0.6009, 0.9974, 0.6, 1.0, 0.5992, 0.9974, 0.6009, 0.9974, 0.5028, 0.9949, 0.5022, 0.9974, 0.5008, 0.9973, 0.5011, 0.9949, 0.5022, 0.9974, 0.5011, 1.0, 0.5, 1.0, 0.5008, 0.9973, 0.5, 1.0, 0.4989, 1.0, 0.5, 1.0, 0.5011, 1.0, 0.4989, 1.0, 0.4978, 0.9974, 0.4992, 0.9973, 0.5, 1.0, 0.4972, 0.9949, 0.4989, 0.9949, 0.4992, 0.9973, 0.4978, 0.9974, 0.4989, 0.9949, 0.5011, 0.9949, 0.5008, 0.9973, 0.4992, 0.9973, 0.5008, 0.9973, 0.5, 1.0, 0.4992, 0.9973, 0.4028, 0.995, 0.4022, 0.9974, 0.4008, 0.9974, 0.4011, 0.995, 0.4022, 0.9974, 0.4011, 1.0, 0.4, 1.0, 0.4008, 0.9974, 0.4, 1.0, 0.3989, 1.0, 0.4, 1.0, 0.4011, 1.0, 0.3989, 1.0, 0.3978, 0.9975, 0.3992, 0.9974, 0.4, 1.0, 0.3972, 0.995, 0.3989, 0.995, 0.3992, 0.9974, 0.3978, 0.9975, 0.3989, 0.995, 0.4011, 0.995, 0.4008, 0.9974, 0.3992, 0.9974, 0.4008, 0.9974, 0.4, 1.0, 0.3992, 0.9974, 0.3, 1.0, 0.2989, 1.0, 0.3, 1.0, 0.3011, 1.0, 0.2989, 1.0, 0.2978, 0.9975, 0.2992, 0.9974, 0.3, 1.0, 0.2972, 0.995, 0.2989, 0.995, 0.2992, 0.9974, 0.2978, 0.9975, 0.2989, 0.995, 0.3011, 0.995, 0.3008, 0.9974, 0.2992, 0.9974, 0.3028, 0.995, 0.3022, 0.9975, 0.3008, 0.9974, 0.3011, 0.995, 0.3022, 0.9975, 0.3011, 1.0, 0.3, 1.0, 0.3008, 0.9974, 0.3, 1.0, 0.2992, 0.9974, 0.3008, 0.9974, 0.2, 1.0, 0.1989, 1.0, 0.2, 1.0, 0.2011, 1.0, 0.1989, 1.0, 0.1978, 0.9975, 0.1992, 0.9974, 0.2, 1.0, 0.1972, 0.995, 0.1989, 0.995, 0.1992, 0.9974, 0.1978, 0.9975, 0.1989, 0.995, 0.2011, 0.995, 0.2008, 0.9974, 0.1992, 0.9974, 0.2028, 0.995, 0.2022, 0.9975, 0.2008, 0.9974, 0.2011, 0.995, 0.2022, 0.9975, 0.2011, 1.0, 0.2, 1.0, 0.2008, 0.9974, 0.2, 1.0, 0.1992, 0.9974, 0.2008, 0.9974, 0.1, 1.0, 0.09893, 1.0, 0.1, 1.0, 0.1011, 1.0, 0.09893, 1.0, 0.09784, 0.9974, 0.09918, 0.9974, 0.1, 1.0, 0.09725, 0.995, 0.09892, 0.995, 0.09918, 0.9974, 0.09784, 0.9974, 0.09892, 0.995, 0.1011, 0.995, 0.1008, 0.9974, 0.09918, 0.9974, 0.1028, 0.995, 0.1022, 0.9975, 0.1008, 0.9974, 0.1011, 0.995, 0.1022, 0.9975, 0.1011, 1.0, 0.1, 1.0, 0.1008, 0.9974, 0.1, 1.0, 0.09918, 0.9974, 0.1008, 0.9974, 0.9028, 0.991, 0.9011, 0.991, 0.9008, 0.9886, 0.9022, 0.9885, 0.9011, 0.991, 0.8988, 0.991, 0.8991, 0.9886, 0.9008, 0.9886, 0.897, 0.991, 0.8977, 0.9885, 0.8991, 0.9886, 0.8988, 0.991, 0.8977, 0.9885, 0.8989, 0.986, 0.9, 0.986, 0.8991, 0.9886, 0.9, 0.986, 0.9011, 0.986, 0.9, 0.986, 0.8989, 0.986, 0.9011, 0.986, 0.9022, 0.9885, 0.9008, 0.9886, 0.9, 0.986, 0.9008, 0.9886, 0.8991, 0.9886, 0.9, 0.986, 0.603, 0.991, 0.6012, 0.991, 0.6009, 0.9886, 0.6023, 0.9885, 0.6012, 0.991, 0.5989, 0.991, 0.5992, 0.9886, 0.6009, 0.9886, 0.5972, 0.991, 0.5978, 0.9885, 0.5992, 0.9886, 0.5989, 0.991, 0.5978, 0.9885, 0.5989, 0.986, 0.6, 0.986, 0.5992, 0.9886, 0.6, 0.986, 0.6011, 0.986, 0.6, 0.986, 0.5989, 0.986, 0.6011, 0.986, 0.6023, 0.9885, 0.6009, 0.9886, 0.6, 0.986, 0.6009, 0.9886, 0.5992, 0.9886, 0.6, 0.986, 0.5028, 0.9911, 0.5011, 0.9911, 0.5008, 0.9887, 0.5022, 0.9886, 0.5011, 0.9911, 0.4989, 0.9911, 0.4992, 0.9887, 0.5008, 0.9887, 0.4972, 0.9911, 0.4978, 0.9886, 0.4992, 0.9887, 0.4989, 0.9911, 0.4978, 0.9886, 0.4989, 0.986, 0.5, 0.986, 0.4992, 0.9887, 0.5, 0.986, 0.5011, 0.986, 0.5, 0.986, 0.4989, 0.986, 0.5011, 0.986, 0.5022, 0.9886, 0.5008, 0.9887, 0.5, 0.986, 0.5008, 0.9887, 0.4992, 0.9887, 0.5, 0.986, 0.4028, 0.991, 0.4011, 0.991, 0.4008, 0.9886, 0.4022, 0.9885, 0.4011, 0.991, 0.3989, 0.991, 0.3992, 0.9886, 0.4008, 0.9886, 0.3972, 0.991, 0.3978, 0.9885, 0.3992, 0.9886, 0.3989, 0.991, 0.3978, 0.9885, 0.3989, 0.986, 0.4, 0.986, 0.3992, 0.9886, 0.4, 0.986, 0.4011, 0.986, 0.4, 0.986, 0.3989, 0.986, 0.4011, 0.986, 0.4022, 0.9885, 0.4008, 0.9886, 0.4, 0.986, 0.4008, 0.9886, 0.3992, 0.9886, 0.4, 0.986, 0.3028, 0.991, 0.3011, 0.991, 0.3008, 0.9886, 0.3022, 0.9885, 0.3011, 0.991, 0.2989, 0.991, 0.2992, 0.9886, 0.3008, 0.9886, 0.2972, 0.991, 0.2978, 0.9885, 0.2992, 0.9886, 0.2989, 0.991, 0.2978, 0.9885, 0.2989, 0.986, 0.3, 0.986, 0.2992, 0.9886, 0.3, 0.986, 0.3011, 0.986, 0.3, 0.986, 0.2989, 0.986, 0.3011, 0.986, 0.3022, 0.9885, 0.3008, 0.9886, 0.3, 0.986, 0.3008, 0.9886, 0.2992, 0.9886, 0.3, 0.986, 0.2028, 0.991, 0.2011, 0.991, 0.2008, 0.9886, 0.2022, 0.9885, 0.2011, 0.991, 0.1989, 0.991, 0.1992, 0.9886, 0.2008, 0.9886, 0.1972, 0.991, 0.1978, 0.9885, 0.1992, 0.9886, 0.1989, 0.991, 0.1978, 0.9885, 0.1989, 0.986, 0.2, 0.986, 0.1992, 0.9886, 0.2, 0.986, 0.2011, 0.986, 0.2, 0.986, 0.1989, 0.986, 0.2011, 0.986, 0.2022, 0.9885, 0.2008, 0.9886, 0.2, 0.986, 0.2008, 0.9886, 0.1992, 0.9886, 0.2, 0.986, 0.1028, 0.991, 0.1011, 0.991, 0.1008, 0.9886, 0.1022, 0.9885, 0.1011, 0.991, 0.09892, 0.991, 0.09918, 0.9886, 0.1008, 0.9886, 0.09725, 0.991, 0.09784, 0.9885, 0.09918, 0.9886, 0.09892, 0.991, 0.09784, 0.9885, 0.09893, 0.986, 0.1, 0.986, 0.09918, 0.9886, 0.1, 0.986, 0.1011, 0.986, 0.1, 0.986, 0.09893, 0.986, 0.1011, 0.986, 0.1022, 0.9885, 0.1008, 0.9886, 0.1, 0.986, 0.1008, 0.9886, 0.09918, 0.9886, 0.1, 0.986, 0.9028, 0.995, 0.9972, 0.9949, 0.9978, 0.9974, 0.9022, 0.9974, 0.9022, 0.9974, 0.9978, 0.9974, 0.9989, 1.0, 0.9011, 1.0, 0.9011, 1.0, 0.9989, 1.0, 1.0, 1.0, 0.9, 1.0, 0.002753, 0.9911, 0.002753, 0.9949, 0.001083, 0.9949, 0.001083, 0.9911, 0.001083, 0.9911, 0.001083, 0.9949, -7.451e-08, 0.9949, -7.451e-08, 0.9911, 1.0, 0.9911, 1.0, 0.9949, 0.9972, 0.9949, 0.9972, 0.9911, 0.803, 0.995, 0.897, 0.995, 0.8977, 0.9975, 0.8015, 0.9975, 0.8015, 0.9975, 0.8977, 0.9975, 0.8989, 1.0, 0.8004, 1.0, 0.8004, 1.0, 0.8989, 1.0, 0.9, 1.0, 0.8, 1.0, 0.603, 0.995, 0.697, 0.995, 0.6985, 0.9975, 0.6023, 0.9975, 0.6023, 0.9975, 0.6985, 0.9975, 0.6996, 1.0, 0.6011, 1.0, 0.6011, 1.0, 0.6996, 1.0, 0.7, 1.0, 0.6, 1.0, 0.5028, 0.9949, 0.5972, 0.995, 0.5978, 0.9974, 0.5022, 0.9974, 0.5022, 0.9974, 0.5978, 0.9974, 0.5989, 1.0, 0.5011, 1.0, 0.5011, 1.0, 0.5989, 1.0, 0.6, 1.0, 0.5, 1.0, 0.4028, 0.995, 0.4972, 0.9949, 0.4978, 0.9974, 0.4022, 0.9974, 0.4022, 0.9974, 0.4978, 0.9974, 0.4989, 1.0, 0.4011, 1.0, 0.4011, 1.0, 0.4989, 1.0, 0.5, 1.0, 0.4, 1.0, 0.3028, 0.995, 0.3972, 0.995, 0.3978, 0.9975, 0.3022, 0.9975, 0.3022, 0.9975, 0.3978, 0.9975, 0.3989, 1.0, 0.3011, 1.0, 0.3011, 1.0, 0.3989, 1.0, 0.4, 1.0, 0.3, 1.0, 0.2028, 0.995, 0.2972, 0.995, 0.2978, 0.9975, 0.2022, 0.9975, 0.2022, 0.9975, 0.2978, 0.9975, 0.2989, 1.0, 0.2011, 1.0, 0.2011, 1.0, 0.2989, 1.0, 0.3, 1.0, 0.2, 1.0, 0.1028, 0.995, 0.1972, 0.995, 0.1978, 0.9975, 0.1022, 0.9975, 0.1022, 0.9975, 0.1978, 0.9975, 0.1989, 1.0, 0.1011, 1.0, 0.1011, 1.0, 0.1989, 1.0, 0.2, 1.0, 0.1, 1.0, 0.002753, 0.9949, 0.09725, 0.995, 0.09784, 0.9974, 0.002159, 0.9974, 0.002159, 0.9974, 0.09784, 0.9974, 0.09893, 1.0, 0.006684, 1.0, 0.006684, 1.0, 0.09893, 1.0, 0.1, 1.0, -7.451e-08, 1.0, 0.897, 0.995, 0.897, 0.991, 0.8988, 0.991, 0.8988, 0.995, 0.8988, 0.995, 0.8988, 0.991, 0.9011, 0.991, 0.9011, 0.995, 0.9011, 0.995, 0.9011, 0.991, 0.9028, 0.991, 0.9028, 0.995, 0.8, 1.0, 0.8, 0.986, 0.8004, 0.986, 0.8004, 1.0, 0.8004, 1.0, 0.8004, 0.986, 0.8015, 0.9885, 0.8015, 0.9975, 0.8015, 0.9975, 0.8015, 0.9885, 0.803, 0.991, 0.803, 0.995, 0.697, 0.995, 0.697, 0.991, 0.6985, 0.9885, 0.6985, 0.9975, 0.6985, 0.9975, 0.6985, 0.9885, 0.6996, 0.986, 0.6996, 1.0, 0.6996, 1.0, 0.6996, 0.986, 0.7, 0.986, 0.7, 1.0, 0.5972, 0.995, 0.5972, 0.991, 0.5989, 0.991, 0.5989, 0.995, 0.5989, 0.995, 0.5989, 0.991, 0.6012, 0.991, 0.6012, 0.995, 0.6012, 0.995, 0.6012, 0.991, 0.603, 0.991, 0.603, 0.995, 0.4972, 0.9949, 0.4972, 0.9911, 0.4989, 0.9911, 0.4989, 0.9949, 0.4989, 0.9949, 0.4989, 0.9911, 0.5011, 0.9911, 0.5011, 0.9949, 0.5011, 0.9949, 0.5011, 0.9911, 0.5028, 0.9911, 0.5028, 0.9949, 0.3972, 0.995, 0.3972, 0.991, 0.3989, 0.991, 0.3989, 0.995, 0.3989, 0.995, 0.3989, 0.991, 0.4011, 0.991, 0.4011, 0.995, 0.4011, 0.995, 0.4011, 0.991, 0.4028, 0.991, 0.4028, 0.995, 0.2972, 0.995, 0.2972, 0.991, 0.2989, 0.991, 0.2989, 0.995, 0.2989, 0.995, 0.2989, 0.991, 0.3011, 0.991, 0.3011, 0.995, 0.3011, 0.995, 0.3011, 0.991, 0.3028, 0.991, 0.3028, 0.995, 0.1972, 0.995, 0.1972, 0.991, 0.1989, 0.991, 0.1989, 0.995, 0.1989, 0.995, 0.1989, 0.991, 0.2011, 0.991, 0.2011, 0.995, 0.2011, 0.995, 0.2011, 0.991, 0.2028, 0.991, 0.2028, 0.995, 0.09725, 0.995, 0.09725, 0.991, 0.09892, 0.991, 0.09892, 0.995, 0.09892, 0.995, 0.09892, 0.991, 0.1011, 0.991, 0.1011, 0.995, 0.1011, 0.995, 0.1011, 0.991, 0.1028, 0.991, 0.1028, 0.995, 0.09725, 0.991, 0.002753, 0.9911, 0.002158, 0.9886, 0.09784, 0.9885, 0.09784, 0.9885, 0.002158, 0.9886, 0.001065, 0.986, 0.09893, 0.986, 0.09893, 0.986, 0.001065, 0.986, -7.451e-08, 0.986, 0.1, 0.986, 0.1972, 0.991, 0.1028, 0.991, 0.1022, 0.9885, 0.1978, 0.9885, 0.1978, 0.9885, 0.1022, 0.9885, 0.1011, 0.986, 0.1989, 0.986, 0.1989, 0.986, 0.1011, 0.986, 0.1, 0.986, 0.2, 0.986, 0.2972, 0.991, 0.2028, 0.991, 0.2022, 0.9885, 0.2978, 0.9885, 0.2978, 0.9885, 0.2022, 0.9885, 0.2011, 0.986, 0.2989, 0.986, 0.2989, 0.986, 0.2011, 0.986, 0.2, 0.986, 0.3, 0.986, 0.3972, 0.991, 0.3028, 0.991, 0.3022, 0.9885, 0.3978, 0.9885, 0.3978, 0.9885, 0.3022, 0.9885, 0.3011, 0.986, 0.3989, 0.986, 0.3989, 0.986, 0.3011, 0.986, 0.3, 0.986, 0.4, 0.986, 0.4972, 0.9911, 0.4028, 0.991, 0.4022, 0.9885, 0.4978, 0.9886, 0.4978, 0.9886, 0.4022, 0.9885, 0.4011, 0.986, 0.4989, 0.986, 0.4989, 0.986, 0.4011, 0.986, 0.4, 0.986, 0.5, 0.986, 0.5972, 0.991, 0.5028, 0.9911, 0.5022, 0.9886, 0.5978, 0.9885, 0.5978, 0.9885, 0.5022, 0.9886, 0.5011, 0.986, 0.5989, 0.986, 0.5989, 0.986, 0.5011, 0.986, 0.5, 0.986, 0.6, 0.986, 0.697, 0.991, 0.603, 0.991, 0.6023, 0.9885, 0.6985, 0.9885, 0.6985, 0.9885, 0.6023, 0.9885, 0.6011, 0.986, 0.6996, 0.986, 0.6996, 0.986, 0.6011, 0.986, 0.6, 0.986, 0.7, 0.986, 0.897, 0.991, 0.803, 0.991, 0.8015, 0.9885, 0.8977, 0.9885, 0.8977, 0.9885, 0.8015, 0.9885, 0.8004, 0.986, 0.8989, 0.986, 0.8989, 0.986, 0.8004, 0.986, 0.8, 0.986, 0.9, 0.986, 0.9972, 0.9911, 0.9028, 0.991, 0.9022, 0.9885, 0.9978, 0.9886, 0.9978, 0.9886, 0.9022, 0.9885, 0.9011, 0.986, 0.9933, 0.986, 0.9933, 0.986, 0.9011, 0.986, 0.9, 0.986, 1.0, 0.986, 1.0, 1.0, 0.9, 1.0, 0.9, 1.0, 1.0, 1.0, 0.897, 0.991, 0.897, 0.995, 0.803, 0.995, 0.803, 0.991, 0.9972, 0.9911, 0.9972, 0.9949, 0.9028, 0.995, 0.9028, 0.991, 0.9, 1.0, 0.8, 1.0, 0.8, 1.0, 0.9, 1.0, 0.09725, 0.991, 0.09725, 0.995, 0.002753, 0.9949, 0.002753, 0.9911, 0.1, 1.0, -7.451e-08, 1.0, -7.451e-08, 1.0, 0.1, 1.0, -7.451e-08, 0.986, 0.1, 0.986, 0.1, 0.986, -7.451e-08, 0.986, 0.9, 0.986, 1.0, 0.986, 1.0, 0.986, 0.9, 0.986, 0.8, 1.0, 0.8, 0.986, 0.8, 0.986, 0.8, 1.0, 0.697, 0.991, 0.697, 0.995, 0.603, 0.995, 0.603, 0.991, 0.6, 1.0, 0.5, 1.0, 0.5, 1.0, 0.6, 1.0, 0.7, 1.0, 0.6, 1.0, 0.6, 1.0, 0.7, 1.0, 0.5972, 0.991, 0.5972, 0.995, 0.5028, 0.9949, 0.5028, 0.9911, 0.7, 0.986, 0.7, 1.0, 0.7, 1.0, 0.7, 0.986, 0.4972, 0.9911, 0.4972, 0.9949, 0.4028, 0.995, 0.4028, 0.991, 0.5, 1.0, 0.4, 1.0, 0.4, 1.0, 0.5, 1.0, 0.4, 1.0, 0.3, 1.0, 0.3, 1.0, 0.4, 1.0, 0.3972, 0.991, 0.3972, 0.995, 0.3028, 0.995, 0.3028, 0.991, 0.2972, 0.991, 0.2972, 0.995, 0.2028, 0.995, 0.2028, 0.991, 0.3, 1.0, 0.2, 1.0, 0.2, 1.0, 0.3, 1.0, 0.1972, 0.991, 0.1972, 0.995, 0.1028, 0.995, 0.1028, 0.991, 0.2, 1.0, 0.1, 1.0, 0.1, 1.0, 0.2, 1.0, 0.8, 0.986, 0.9, 0.986, 0.9, 0.986, 0.8, 0.986, 0.6, 0.986, 0.7, 0.986, 0.7, 0.986, 0.6, 0.986, 0.5, 0.986, 0.6, 0.986, 0.6, 0.986, 0.5, 0.986, 0.4, 0.986, 0.5, 0.986, 0.5, 0.986, 0.4, 0.986, 0.3, 0.986, 0.4, 0.986, 0.4, 0.986, 0.3, 0.986, 0.2, 0.986, 0.3, 0.986, 0.3, 0.986, 0.2, 0.986, 0.1, 0.986, 0.2, 0.986, 0.2, 0.986, 0.1, 0.986, -7.451e-08, 0.5, 0.000982, 0.5, -3.206e-07, 0.5002, -0.001073, 0.5, 0.000982, 0.5, 0.002087, 0.5026, 0.0007959, 0.5026, -3.206e-07, 0.5002, 0.002708, 0.5051, 0.001066, 0.5049, 0.0007959, 0.5026, 0.002087, 0.5026, 0.001066, 0.5049, -7.451e-08, 0.5048, -7.451e-08, 0.5025, 0.0007959, 0.5026, 0.9973, 0.5051, 0.9979, 0.5026, 1.0, 0.5025, 1.0, 0.5048, 0.9979, 0.5026, 0.9938, 0.5, -5.255e-05, 0.5, 1.0, 0.5025, -3.206e-07, 0.5002, 0.0007959, 0.5026, -7.451e-08, 0.5025, 0.9027, 0.505, 0.9011, 0.5051, 0.9008, 0.5027, 0.9022, 0.5025, 0.9011, 0.5051, 0.8989, 0.5051, 0.8992, 0.5027, 0.9008, 0.5027, 0.8973, 0.505, 0.8979, 0.5026, 0.8992, 0.5027, 0.8989, 0.5051, 0.8979, 0.5026, 0.899, 0.5, 0.9001, 0.5, 0.8992, 0.5027, 0.9, 0.5, 0.9012, 0.5, 0.9001, 0.5, 0.899, 0.5, 0.9012, 0.5, 0.9022, 0.5025, 0.9008, 0.5027, 0.9001, 0.5, 0.9008, 0.5027, 0.8992, 0.5027, 0.9001, 0.5, 0.9027, 0.5168, 0.9021, 0.5193, 0.9008, 0.5193, 0.9011, 0.517, 0.9021, 0.5193, 0.901, 0.5219, 0.8999, 0.5219, 0.9008, 0.5193, 0.9, 0.5219, 0.8989, 0.5219, 0.8999, 0.5219, 0.901, 0.5219, 0.8989, 0.5219, 0.8979, 0.5193, 0.8992, 0.5193, 0.8999, 0.5219, 0.8973, 0.5169, 0.8989, 0.517, 0.8992, 0.5193, 0.8979, 0.5193, 0.8989, 0.517, 0.9011, 0.517, 0.9008, 0.5193, 0.8992, 0.5193, 0.9008, 0.5193, 0.8999, 0.5219, 0.8992, 0.5193, 0.8027, 0.505, 0.8011, 0.505, 0.8008, 0.5026, 0.8021, 0.5026, 0.8011, 0.505, 0.7989, 0.505, 0.7992, 0.5026, 0.8008, 0.5026, 0.7973, 0.505, 0.7979, 0.5025, 0.7992, 0.5026, 0.7989, 0.505, 0.7979, 0.5025, 0.7989, 0.5, 0.8, 0.5, 0.7992, 0.5026, 0.8, 0.5, 0.8011, 0.5, 0.8, 0.5, 0.7989, 0.5, 0.8011, 0.5, 0.8021, 0.5026, 0.8008, 0.5026, 0.8, 0.5, 0.8008, 0.5026, 0.7992, 0.5026, 0.8, 0.5, 0.8027, 0.5169, 0.8021, 0.5193, 0.8008, 0.5193, 0.8011, 0.5169, 0.8021, 0.5193, 0.8011, 0.5219, 0.8, 0.5219, 0.8008, 0.5193, 0.8, 0.5219, 0.7989, 0.5219, 0.8, 0.5219, 0.8011, 0.5219, 0.7989, 0.5219, 0.7979, 0.5193, 0.7992, 0.5193, 0.8, 0.5219, 0.7973, 0.5169, 0.7989, 0.5169, 0.7992, 0.5193, 0.7979, 0.5193, 0.7989, 0.5169, 0.8011, 0.5169, 0.8008, 0.5193, 0.7992, 0.5193, 0.8008, 0.5193, 0.8, 0.5219, 0.7992, 0.5193, 0.7027, 0.505, 0.7011, 0.505, 0.7008, 0.5026, 0.7021, 0.5025, 0.7011, 0.505, 0.6989, 0.505, 0.6992, 0.5026, 0.7008, 0.5026, 0.6973, 0.505, 0.6979, 0.5026, 0.6992, 0.5026, 0.6989, 0.505, 0.6979, 0.5026, 0.6989, 0.5, 0.7, 0.5, 0.6992, 0.5026, 0.7, 0.5, 0.7011, 0.5, 0.7, 0.5, 0.6989, 0.5, 0.7011, 0.5, 0.7021, 0.5025, 0.7008, 0.5026, 0.7, 0.5, 0.7008, 0.5026, 0.6992, 0.5026, 0.7, 0.5, 0.7027, 0.5169, 0.7021, 0.5193, 0.7008, 0.5193, 0.7011, 0.5169, 0.7021, 0.5193, 0.7011, 0.5219, 0.7, 0.5219, 0.7008, 0.5193, 0.7, 0.5219, 0.6989, 0.5219, 0.7, 0.5219, 0.7011, 0.5219, 0.6989, 0.5219, 0.6979, 0.5193, 0.6992, 0.5193, 0.7, 0.5219, 0.6973, 0.5169, 0.6989, 0.5169, 0.6992, 0.5193, 0.6979, 0.5193, 0.6989, 0.5169, 0.7011, 0.5169, 0.7008, 0.5193, 0.6992, 0.5193, 0.7008, 0.5193, 0.7, 0.5219, 0.6992, 0.5193, 0.6027, 0.505, 0.6011, 0.5051, 0.6008, 0.5027, 0.6021, 0.5026, 0.6011, 0.5051, 0.5989, 0.5051, 0.5992, 0.5027, 0.6008, 0.5027, 0.5973, 0.505, 0.5978, 0.5025, 0.5992, 0.5027, 0.5989, 0.5051, 0.5978, 0.5025, 0.5988, 0.5, 0.5999, 0.5, 0.5992, 0.5027, 0.6, 0.5, 0.601, 0.5, 0.5999, 0.5, 0.5988, 0.5, 0.601, 0.5, 0.6021, 0.5026, 0.6008, 0.5027, 0.5999, 0.5, 0.6008, 0.5027, 0.5992, 0.5027, 0.5999, 0.5, 0.6027, 0.5169, 0.6021, 0.5193, 0.6008, 0.5193, 0.6011, 0.517, 0.6021, 0.5193, 0.6011, 0.5219, 0.6001, 0.5219, 0.6008, 0.5193, 0.6, 0.5219, 0.599, 0.5219, 0.6001, 0.5219, 0.6011, 0.5219, 0.599, 0.5219, 0.5979, 0.5193, 0.5992, 0.5193, 0.6001, 0.5219, 0.5973, 0.5168, 0.5989, 0.517, 0.5992, 0.5193, 0.5979, 0.5193, 0.5989, 0.517, 0.6011, 0.517, 0.6008, 0.5193, 0.5992, 0.5193, 0.6008, 0.5193, 0.6001, 0.5219, 0.5992, 0.5193, 0.5027, 0.5051, 0.5011, 0.5049, 0.5008, 0.5026, 0.5021, 0.5026, 0.5011, 0.5049, 0.4989, 0.5049, 0.4992, 0.5026, 0.5008, 0.5026, 0.4973, 0.5051, 0.4979, 0.5026, 0.4992, 0.5026, 0.4989, 0.5049, 0.4979, 0.5026, 0.499, 0.5, 0.4999, 0.5, 0.4992, 0.5026, 0.5, 0.5, 0.501, 0.5, 0.4999, 0.5, 0.499, 0.5, 0.501, 0.5, 0.5021, 0.5026, 0.5008, 0.5026, 0.4999, 0.5, 0.5008, 0.5026, 0.4992, 0.5026, 0.4999, 0.5, 0.5027, 0.5167, 0.5022, 0.5193, 0.5008, 0.519, 0.5011, 0.5165, 0.5022, 0.5193, 0.5011, 0.5219, 0.4999, 0.5219, 0.5008, 0.519, 0.5, 0.5219, 0.4989, 0.5219, 0.4999, 0.5219, 0.5011, 0.5219, 0.4989, 0.5219, 0.4978, 0.5193, 0.4992, 0.519, 0.4999, 0.5219, 0.4973, 0.5167, 0.4989, 0.5165, 0.4992, 0.519, 0.4978, 0.5193, 0.4989, 0.5165, 0.5011, 0.5165, 0.5008, 0.519, 0.4992, 0.519, 0.5008, 0.519, 0.4999, 0.5219, 0.4992, 0.519, 0.4027, 0.505, 0.4011, 0.5051, 0.4008, 0.5027, 0.4022, 0.5025, 0.4011, 0.5051, 0.3989, 0.5051, 0.3992, 0.5027, 0.4008, 0.5027, 0.3973, 0.505, 0.3979, 0.5026, 0.3992, 0.5027, 0.3989, 0.5051, 0.3979, 0.5026, 0.399, 0.5, 0.4001, 0.5, 0.3992, 0.5027, 0.4, 0.5, 0.4012, 0.5, 0.4001, 0.5, 0.399, 0.5, 0.4012, 0.5, 0.4022, 0.5025, 0.4008, 0.5027, 0.4001, 0.5, 0.4008, 0.5027, 0.3992, 0.5027, 0.4001, 0.5, 0.4027, 0.5168, 0.4021, 0.5193, 0.4008, 0.5193, 0.4011, 0.517, 0.4021, 0.5193, 0.401, 0.5219, 0.3999, 0.5219, 0.4008, 0.5193, 0.4, 0.5219, 0.3989, 0.5219, 0.3999, 0.5219, 0.401, 0.5219, 0.3989, 0.5219, 0.3979, 0.5193, 0.3992, 0.5193, 0.3999, 0.5219, 0.3973, 0.5169, 0.3989, 0.517, 0.3992, 0.5193, 0.3979, 0.5193, 0.3989, 0.517, 0.4011, 0.517, 0.4008, 0.5193, 0.3992, 0.5193, 0.4008, 0.5193, 0.3999, 0.5219, 0.3992, 0.5193, 0.3027, 0.505, 0.3011, 0.505, 0.3008, 0.5026, 0.3021, 0.5026, 0.3011, 0.505, 0.2989, 0.505, 0.2992, 0.5026, 0.3008, 0.5026, 0.2973, 0.505, 0.2979, 0.5025, 0.2992, 0.5026, 0.2989, 0.505, 0.2979, 0.5025, 0.2989, 0.5, 0.3, 0.5, 0.2992, 0.5026, 0.3, 0.5, 0.3011, 0.5, 0.3, 0.5, 0.2989, 0.5, 0.3011, 0.5, 0.3021, 0.5026, 0.3008, 0.5026, 0.3, 0.5, 0.3008, 0.5026, 0.2992, 0.5026, 0.3, 0.5, 0.3027, 0.5169, 0.3021, 0.5193, 0.3008, 0.5193, 0.3011, 0.5169, 0.3021, 0.5193, 0.3011, 0.5219, 0.3, 0.5219, 0.3008, 0.5193, 0.3, 0.5219, 0.2989, 0.5219, 0.3, 0.5219, 0.3011, 0.5219, 0.2989, 0.5219, 0.2979, 0.5193, 0.2992, 0.5193, 0.3, 0.5219, 0.2973, 0.5169, 0.2989, 0.5169, 0.2992, 0.5193, 0.2979, 0.5193, 0.2989, 0.5169, 0.3011, 0.5169, 0.3008, 0.5193, 0.2992, 0.5193, 0.3008, 0.5193, 0.3, 0.5219, 0.2992, 0.5193, 0.2027, 0.505, 0.2011, 0.505, 0.2008, 0.5026, 0.2021, 0.5025, 0.2011, 0.505, 0.1989, 0.505, 0.1992, 0.5026, 0.2008, 0.5026, 0.1973, 0.505, 0.1979, 0.5026, 0.1992, 0.5026, 0.1989, 0.505, 0.1979, 0.5026, 0.1989, 0.5, 0.2, 0.5, 0.1992, 0.5026, 0.2, 0.5, 0.2011, 0.5, 0.2, 0.5, 0.1989, 0.5, 0.2011, 0.5, 0.2021, 0.5025, 0.2008, 0.5026, 0.2, 0.5, 0.2008, 0.5026, 0.1992, 0.5026, 0.2, 0.5, 0.2027, 0.5169, 0.2021, 0.5193, 0.2008, 0.5193, 0.2011, 0.5169, 0.2021, 0.5193, 0.2011, 0.5219, 0.2, 0.5219, 0.2008, 0.5193, 0.2, 0.5219, 0.1989, 0.5219, 0.2, 0.5219, 0.2011, 0.5219, 0.1989, 0.5219, 0.1979, 0.5193, 0.1992, 0.5193, 0.2, 0.5219, 0.1973, 0.5169, 0.1989, 0.5169, 0.1992, 0.5193, 0.1979, 0.5193, 0.1989, 0.5169, 0.2011, 0.5169, 0.2008, 0.5193, 0.1992, 0.5193, 0.2008, 0.5193, 0.2, 0.5219, 0.1992, 0.5193, 0.1027, 0.505, 0.1011, 0.5051, 0.1008, 0.5027, 0.1021, 0.5026, 0.1011, 0.5051, 0.09893, 0.5051, 0.09917, 0.5027, 0.1008, 0.5027, 0.09728, 0.505, 0.09781, 0.5025, 0.09917, 0.5027, 0.09893, 0.5051, 0.09781, 0.5025, 0.09884, 0.5, 0.09994, 0.5, 0.09917, 0.5027, 0.1, 0.5, 0.101, 0.5, 0.09994, 0.5, 0.09884, 0.5, 0.101, 0.5, 0.1021, 0.5026, 0.1008, 0.5027, 0.09994, 0.5, 0.1008, 0.5027, 0.09917, 0.5027, 0.09994, 0.5, 0.1027, 0.5169, 0.1021, 0.5193, 0.1008, 0.5193, 0.1011, 0.517, 0.1021, 0.5193, 0.1011, 0.5219, 0.1001, 0.5219, 0.1008, 0.5193, 0.1, 0.5219, 0.09904, 0.5219, 0.1001, 0.5219, 0.1011, 0.5219, 0.09904, 0.5219, 0.09792, 0.5193, 0.09921, 0.5193, 0.1001, 0.5219, 0.09728, 0.5168, 0.09893, 0.517, 0.09921, 0.5193, 0.09792, 0.5193, 0.09893, 0.517, 0.1011, 0.517, 0.1008, 0.5193, 0.09921, 0.5193, 0.1008, 0.5193, 0.1001, 0.5219, 0.09921, 0.5193, 0.9973, 0.5167, 1.0, 0.5164, 1.0, 0.5189, 0.9978, 0.5193, -7.451e-08, 0.5164, 0.001067, 0.5165, 0.0008188, 0.519, -7.451e-08, 0.5189, 0.002712, 0.5167, 0.002163, 0.5193, 0.0008188, 0.519, 0.001067, 0.5165, 0.002163, 0.5193, 0.006963, 0.5219, 0.7503, 0.5215, 0.0008188, 0.519, 1.0, 0.5219, 0.9989, 0.5219, 0.9999, 0.5219, 1.001, 0.5219, 0.9989, 0.5219, 0.9978, 0.5193, 1.0, 0.5189, 0.9999, 0.5219, -7.451e-08, 0.5189, 0.0008188, 0.519, 0.7503, 0.5215, 0.9973, 0.5051, 0.9027, 0.505, 0.9022, 0.5025, 0.9979, 0.5026, 0.9979, 0.5026, 0.9022, 0.5025, 0.9012, 0.5, 0.9938, 0.5, 0.9938, 0.5, 0.9012, 0.5, 0.9, 0.5, 1.0, 0.5, 0.8973, 0.5169, 0.8973, 0.505, 0.8989, 0.5051, 0.8989, 0.517, 0.8989, 0.517, 0.8989, 0.5051, 0.9011, 0.5051, 0.9011, 0.517, 0.9011, 0.517, 0.9011, 0.5051, 0.9027, 0.505, 0.9027, 0.5168, 0.8973, 0.505, 0.8027, 0.505, 0.8021, 0.5026, 0.8979, 0.5026, 0.8979, 0.5026, 0.8021, 0.5026, 0.8011, 0.5, 0.899, 0.5, 0.899, 0.5, 0.8011, 0.5, 0.8, 0.5, 0.9, 0.5, 0.7973, 0.5169, 0.7973, 0.505, 0.7989, 0.505, 0.7989, 0.5169, 0.7989, 0.5169, 0.7989, 0.505, 0.8011, 0.505, 0.8011, 0.5169, 0.8011, 0.5169, 0.8011, 0.505, 0.8027, 0.505, 0.8027, 0.5169, 0.7973, 0.505, 0.7027, 0.505, 0.7021, 0.5025, 0.7979, 0.5025, 0.7979, 0.5025, 0.7021, 0.5025, 0.7011, 0.5, 0.7989, 0.5, 0.7989, 0.5, 0.7011, 0.5, 0.7, 0.5, 0.8, 0.5, 0.6973, 0.5169, 0.6973, 0.505, 0.6989, 0.505, 0.6989, 0.5169, 0.6989, 0.5169, 0.6989, 0.505, 0.7011, 0.505, 0.7011, 0.5169, 0.7011, 0.5169, 0.7011, 0.505, 0.7027, 0.505, 0.7027, 0.5169, 0.6973, 0.505, 0.6027, 0.505, 0.6021, 0.5026, 0.6979, 0.5026, 0.6979, 0.5026, 0.6021, 0.5026, 0.601, 0.5, 0.6989, 0.5, 0.6989, 0.5, 0.601, 0.5, 0.6, 0.5, 0.7, 0.5, 0.5973, 0.5168, 0.5973, 0.505, 0.5989, 0.5051, 0.5989, 0.517, 0.5989, 0.517, 0.5989, 0.5051, 0.6011, 0.5051, 0.6011, 0.517, 0.6011, 0.517, 0.6011, 0.5051, 0.6027, 0.505, 0.6027, 0.5169, 0.5973, 0.505, 0.5027, 0.5051, 0.5021, 0.5026, 0.5978, 0.5025, 0.5978, 0.5025, 0.5021, 0.5026, 0.501, 0.5, 0.5988, 0.5, 0.5988, 0.5, 0.501, 0.5, 0.5, 0.5, 0.6, 0.5, 0.4973, 0.5167, 0.4973, 0.5051, 0.4989, 0.5049, 0.4989, 0.5165, 0.4989, 0.5165, 0.4989, 0.5049, 0.5011, 0.5049, 0.5011, 0.5165, 0.5011, 0.5165, 0.5011, 0.5049, 0.5027, 0.5051, 0.5027, 0.5167, 0.4973, 0.5051, 0.4027, 0.505, 0.4022, 0.5025, 0.4979, 0.5026, 0.4979, 0.5026, 0.4022, 0.5025, 0.4012, 0.5, 0.499, 0.5, 0.499, 0.5, 0.4012, 0.5, 0.4, 0.5, 0.5, 0.5, 0.3973, 0.5169, 0.3973, 0.505, 0.3989, 0.5051, 0.3989, 0.517, 0.3989, 0.517, 0.3989, 0.5051, 0.4011, 0.5051, 0.4011, 0.517, 0.4011, 0.517, 0.4011, 0.5051, 0.4027, 0.505, 0.4027, 0.5168, 0.3973, 0.505, 0.3027, 0.505, 0.3021, 0.5026, 0.3979, 0.5026, 0.3979, 0.5026, 0.3021, 0.5026, 0.3011, 0.5, 0.399, 0.5, 0.399, 0.5, 0.3011, 0.5, 0.3, 0.5, 0.4, 0.5, 0.2973, 0.5169, 0.2973, 0.505, 0.2989, 0.505, 0.2989, 0.5169, 0.2989, 0.5169, 0.2989, 0.505, 0.3011, 0.505, 0.3011, 0.5169, 0.3011, 0.5169, 0.3011, 0.505, 0.3027, 0.505, 0.3027, 0.5169, 0.2973, 0.505, 0.2027, 0.505, 0.2021, 0.5025, 0.2979, 0.5025, 0.2979, 0.5025, 0.2021, 0.5025, 0.2011, 0.5, 0.2989, 0.5, 0.2989, 0.5, 0.2011, 0.5, 0.2, 0.5, 0.3, 0.5, 0.1973, 0.5169, 0.1973, 0.505, 0.1989, 0.505, 0.1989, 0.5169, 0.1989, 0.5169, 0.1989, 0.505, 0.2011, 0.505, 0.2011, 0.5169, 0.2011, 0.5169, 0.2011, 0.505, 0.2027, 0.505, 0.2027, 0.5169, 0.1973, 0.505, 0.1027, 0.505, 0.1021, 0.5026, 0.1979, 0.5026, 0.1979, 0.5026, 0.1021, 0.5026, 0.101, 0.5, 0.1989, 0.5, 0.1989, 0.5, 0.101, 0.5, 0.1, 0.5, 0.2, 0.5, 0.09728, 0.5168, 0.09728, 0.505, 0.09893, 0.5051, 0.09893, 0.517, 0.09893, 0.517, 0.09893, 0.5051, 0.1011, 0.5051, 0.1011, 0.517, 0.1011, 0.517, 0.1011, 0.5051, 0.1027, 0.505, 0.1027, 0.5169, 0.09728, 0.505, 0.002708, 0.5051, 0.002087, 0.5026, 0.09781, 0.5025, 0.09781, 0.5025, 0.002087, 0.5026, 0.000982, 0.5, 0.09884, 0.5, 0.09884, 0.5, 0.000982, 0.5, -7.451e-08, 0.5, 0.1, 0.5, 0.002708, 0.5051, 0.002712, 0.5167, 0.001067, 0.5165, 0.001066, 0.5049, 0.001066, 0.5049, 0.001067, 0.5165, -7.451e-08, 0.5164, -7.451e-08, 0.5048, 1.0, 0.5048, 1.0, 0.5164, 0.9973, 0.5167, 0.9973, 0.5051, 0.1, 0.5219, -7.451e-08, 0.5219, 0.006963, 0.5219, 0.09904, 0.5219, 0.09904, 0.5219, 0.006963, 0.5219, 0.002163, 0.5193, 0.09792, 0.5193, 0.09792, 0.5193, 0.002163, 0.5193, 0.002712, 0.5167, 0.09728, 0.5168, 0.2, 0.5219, 0.1, 0.5219, 0.1011, 0.5219, 0.1989, 0.5219, 0.1989, 0.5219, 0.1011, 0.5219, 0.1021, 0.5193, 0.1979, 0.5193, 0.1979, 0.5193, 0.1021, 0.5193, 0.1027, 0.5169, 0.1973, 0.5169, 0.3, 0.5219, 0.2, 0.5219, 0.2011, 0.5219, 0.2989, 0.5219, 0.2989, 0.5219, 0.2011, 0.5219, 0.2021, 0.5193, 0.2979, 0.5193, 0.2979, 0.5193, 0.2021, 0.5193, 0.2027, 0.5169, 0.2973, 0.5169, 0.4, 0.5219, 0.3, 0.5219, 0.3011, 0.5219, 0.3989, 0.5219, 0.3989, 0.5219, 0.3011, 0.5219, 0.3021, 0.5193, 0.3979, 0.5193, 0.3979, 0.5193, 0.3021, 0.5193, 0.3027, 0.5169, 0.3973, 0.5169, 0.5, 0.5219, 0.4, 0.5219, 0.401, 0.5219, 0.4989, 0.5219, 0.4989, 0.5219, 0.401, 0.5219, 0.4021, 0.5193, 0.4978, 0.5193, 0.4978, 0.5193, 0.4021, 0.5193, 0.4027, 0.5168, 0.4973, 0.5167, 0.6, 0.5219, 0.5, 0.5219, 0.5011, 0.5219, 0.599, 0.5219, 0.599, 0.5219, 0.5011, 0.5219, 0.5022, 0.5193, 0.5979, 0.5193, 0.5979, 0.5193, 0.5022, 0.5193, 0.5027, 0.5167, 0.5973, 0.5168, 0.7, 0.5219, 0.6, 0.5219, 0.6011, 0.5219, 0.6989, 0.5219, 0.6989, 0.5219, 0.6011, 0.5219, 0.6021, 0.5193, 0.6979, 0.5193, 0.6979, 0.5193, 0.6021, 0.5193, 0.6027, 0.5169, 0.6973, 0.5169, 0.8, 0.5219, 0.7, 0.5219, 0.7011, 0.5219, 0.7989, 0.5219, 0.7989, 0.5219, 0.7011, 0.5219, 0.7021, 0.5193, 0.7979, 0.5193, 0.7979, 0.5193, 0.7021, 0.5193, 0.7027, 0.5169, 0.7973, 0.5169, 0.9, 0.5219, 0.8, 0.5219, 0.8011, 0.5219, 0.8989, 0.5219, 0.8989, 0.5219, 0.8011, 0.5219, 0.8021, 0.5193, 0.8979, 0.5193, 0.8979, 0.5193, 0.8021, 0.5193, 0.8027, 0.5169, 0.8973, 0.5169, 1.0, 0.5219, 0.9, 0.5219, 0.901, 0.5219, 0.9989, 0.5219, 0.9989, 0.5219, 0.901, 0.5219, 0.9021, 0.5193, 0.9978, 0.5193, 0.9978, 0.5193, 0.9021, 0.5193, 0.9027, 0.5168, 0.9973, 0.5167, 0.9, 0.5, 1.0, 0.5, 1.0, 0.5, 0.9, 0.5, 0.09728, 0.505, 0.09728, 0.5168, 0.002712, 0.5167, 0.002708, 0.5051, 0.9973, 0.5051, 0.9973, 0.5167, 0.9027, 0.5168, 0.9027, 0.505, -7.451e-08, 0.5, 0.1, 0.5, 0.1, 0.5, -7.451e-08, 0.5, 0.8973, 0.505, 0.8973, 0.5169, 0.8027, 0.5169, 0.8027, 0.505, 0.8, 0.5, 0.9, 0.5, 0.9, 0.5, 0.8, 0.5, 0.9, 0.5219, 0.8, 0.5219, 0.8, 0.5219, 0.9, 0.5219, 1.0, 0.5219, 0.9, 0.5219, 0.9, 0.5219, 1.0, 0.5219, 0.7973, 0.505, 0.7973, 0.5169, 0.7027, 0.5169, 0.7027, 0.505, 0.7, 0.5, 0.8, 0.5, 0.8, 0.5, 0.7, 0.5, 0.8, 0.5219, 0.7, 0.5219, 0.7, 0.5219, 0.8, 0.5219, 0.6973, 0.505, 0.6973, 0.5169, 0.6027, 0.5169, 0.6027, 0.505, 0.6, 0.5, 0.7, 0.5, 0.7, 0.5, 0.6, 0.5, 0.7, 0.5219, 0.6, 0.5219, 0.6, 0.5219, 0.7, 0.5219, 0.5, 0.5, 0.6, 0.5, 0.6, 0.5, 0.5, 0.5, 0.5973, 0.505, 0.5973, 0.5168, 0.5027, 0.5167, 0.5027, 0.5051, 0.6, 0.5219, 0.5, 0.5219, 0.5, 0.5219, 0.6, 0.5219, 0.4973, 0.5051, 0.4973, 0.5167, 0.4027, 0.5168, 0.4027, 0.505, 0.4, 0.5, 0.5, 0.5, 0.5, 0.5, 0.4, 0.5, 0.5, 0.5219, 0.4, 0.5219, 0.4, 0.5219, 0.5, 0.5219, 0.3973, 0.505, 0.3973, 0.5169, 0.3027, 0.5169, 0.3027, 0.505, 0.3, 0.5, 0.4, 0.5, 0.4, 0.5, 0.3, 0.5, 0.4, 0.5219, 0.3, 0.5219, 0.3, 0.5219, 0.4, 0.5219, 0.2973, 0.505, 0.2973, 0.5169, 0.2027, 0.5169, 0.2027, 0.505, 0.2, 0.5, 0.3, 0.5, 0.3, 0.5, 0.2, 0.5, 0.3, 0.5219, 0.2, 0.5219, 0.2, 0.5219, 0.3, 0.5219, 0.1973, 0.505, 0.1973, 0.5169, 0.1027, 0.5169, 0.1027, 0.505, 0.1, 0.5, 0.2, 0.5, 0.2, 0.5, 0.1, 0.5, 0.2, 0.5219, 0.1, 0.5219, 0.1, 0.5219, 0.2, 0.5219, 0.1, 0.5219, -7.451e-08, 0.5219, -7.451e-08, 0.5219, 0.1, 0.5219])
me_cilindro_002.materials.append(mat_metal_001)
me_cilindro_002.materials.append(mat_mangomadera)
me_cilindro_002.update()

# ---- objects
ob_vac_o = bpy.data.objects.new('Vacío', None)
ob_cilindro = bpy.data.objects.new('Cilindro', me_cilindro_002)
ob_vac_o_001 = bpy.data.objects.new('Vacío.001', None)
ob_c_mara = bpy.data.objects.new('Cámara', cam_c_mara)
ob_punto = bpy.data.objects.new('Punto', light_punto)

# ---- transforms, parenting, visibility, modifiers, constraints
ob_vac_o.location = (-1.262e-17, -0.02558, -0.05684)
ob_vac_o.rotation_euler = (1.571, 1.571, 1.571)
ob_vac_o.scale = (0.4289, 0.4289, 0.4289)
ob_vac_o.empty_display_type = 'IMAGE'
ob_vac_o.empty_display_size = 5.0
ob_vac_o.empty_image_offset = (-1.015, -0.4575)
ob_vac_o.empty_image_depth = 'BACK'
ob_vac_o.show_empty_image_perspective = False
ob_vac_o.empty_image_side = 'FRONT'
ob_cilindro.location = (0.0, 0.0, 0.2739)
ob_cilindro.scale = (-0.03643, -0.03643, -0.1695)
_m = ob_cilindro.modifiers.new('Suavizar por ángulo', 'NODES')
_m.node_group = ng_smooth_by_angle
_m.use_pin_to_last = True
_m.show_group_selector = False
ob_vac_o_001.location = (-0.5658, 1.895e-05, 1.051)
ob_vac_o_001.rotation_euler = (1.571, 1.571, 1.571)
ob_vac_o_001.scale = (0.4289, 0.4289, 0.4289)
ob_vac_o_001.empty_display_type = 'IMAGE'
ob_vac_o_001.empty_display_size = 5.0
ob_c_mara.location = (5.026, 1.823, 2.453)
ob_c_mara.rotation_euler = (1.312, -5.296e-07, 1.934)
ob_punto.location = (1.002, -0.5694, 1.215)

# ---- collection membership
col_collection.objects.link(ob_vac_o)
col_collection.objects.link(ob_cilindro)
col_collection.objects.link(ob_vac_o_001)
col_collection.objects.link(ob_c_mara)
col_collection.objects.link(ob_punto)

# ---- scene / render settings (as saved in the file)
scene.camera = ob_c_mara
scene.frame_start = 1; scene.frame_end = 1; scene.frame_set(34)
scene.render.engine = 'CYCLES'
scene.render.image_settings.file_format = 'JPEG'
scene.render.image_settings.color_mode = 'RGB'
scene.render.image_settings.quality = 100
scene.cycles.samples = 128
scene.eevee.use_raytracing = True
bpy.context.view_layer.update()
